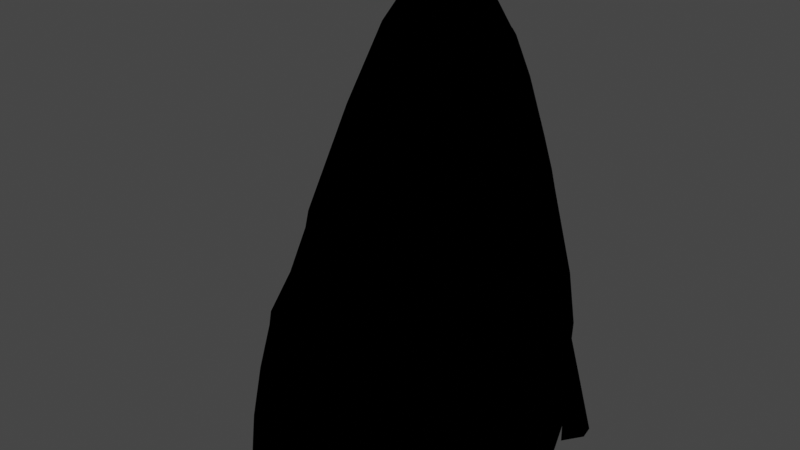 # Source: OV_forwardFuselage.blend  (saved by Blender 3.6.13; exported with 4.5.12 LTS)
import bpy
from mathutils import Matrix  # noqa: F401  (used for matrix-valued properties, if any)

bpy.ops.wm.read_factory_settings(use_empty=True)
scene = bpy.context.scene
scene.name = 'Scene'

# ---- materials (node trees are filled in below, after node groups)
mat_material_001 = bpy.data.materials.new('Material.001')
mat_material_001.surface_render_method = 'BLENDED'
mat_material_001.blend_method = 'BLEND'
mat_material_001.use_transparent_shadow = False

# ---- material node trees
mat_material_001.use_nodes = True; mat_material_001.node_tree.nodes.clear()
_N = mat_material_001.node_tree.nodes; _L = mat_material_001.node_tree.links

# ---- world
world_world = bpy.data.worlds.new('World'); scene.world = world_world
world_world.use_nodes = True; world_world.node_tree.nodes.clear()
_N = world_world.node_tree.nodes; _L = world_world.node_tree.links
n0 = _N.new('ShaderNodeOutputWorld'); n0.name = 'World Output'; n0.location = (300, 300)
n1 = _N.new('ShaderNodeBackground'); n1.name = 'Background'; n1.location = (10, 300)
n1.inputs[0].default_value = (0.05088, 0.05088, 0.05088, 1.0)
_L.new(n1.outputs[0], n0.inputs[0])
n0.is_active_output = True
world_world.color = (0.05088, 0.05088, 0.05088)
world_world.use_sun_shadow = False
world_world.sun_shadow_jitter_overblur = 0.0

# ---- meshes
me_nosecone_collider_001_circle_004_none_collider = bpy.data.meshes.new('noseCone_collider.001_Circle.004_None.collider')
me_nosecone_collider_001_circle_004_none_collider.from_pydata([(-0.3528, 1.492, 1.907), (-0.3528, 1.671, 0.8585), (-0.7852, 1.218, 1.884), (-0.3469, 1.365, 2.366), (-0.3528, 1.387, 2.319), (-0.3528, 1.606, 1.263), (-0.9471, 1.298, 1.26), (-1.054, 0.8543, 1.247), (-0.6327, 1.157, 2.305), (-1.024, 1.367, 0.8689), (-1.212, 0.8543, 0.6361), (-0.6931, 0.8543, 2.267), (-0.8623, 0.8543, 1.856), (-1.159, 0.8543, 0.863), (-0.6451, 0.8543, 2.367), (-0.6049, 1.131, 2.37), (1.583e-10, 0.2037, 2.365), (-0.5862, -0.03794, 1.527), (-0.5828, 0.5097, 2.365), (-1.026, 0.8556, 1.409), (-0.9149, 0.3116, 1.445), (-0.8021, -0.4851, 0.3396), (-0.9651, -0.5945, -0.2359), (-1.27, 0.02314, 0.1737), (1.583e-10, -0.835, -0.7503), (1.583e-10, -0.835, -2.253), (-1.528, 0.02314, -0.9183), (-1.388, 0.02314, -0.3044), (-1.428, 0.8556, -0.3044), (-1.311, -0.5945, -0.8714), (-1.608, 0.02314, -2.253), (1.583e-10, 0.02314, -2.253), (-1.605, 0.8556, -2.253), (-1.578, -0.5945, -2.253), (1.605, 0.8556, -2.253), (1.578, -0.5945, -2.253), (1.583e-10, 0.8556, 1.409), (-1.372, 0.8556, -0.021), (1.583e-10, 0.8556, -0.021), (1.583e-10, 0.8556, -0.3044), (-1.522, 0.8556, -0.9183), (1.583e-10, 0.8556, -0.9183), (1.583e-10, 0.8556, -2.253), (1.372, 0.8556, -0.021), (1.428, 0.8556, -0.3044), (1.522, 0.8556, -0.9183), (1.583e-10, 0.8556, 2.365), (-0.3365, 0.2858, 2.365), (-0.6729, 0.8556, 2.365), (0.5828, 0.5097, 2.365), (0.6729, 0.8556, 2.365), (0.3365, 0.2858, 2.365), (1.583e-10, -0.1571, 1.608), (1.583e-10, -0.6367, 0.4586), (0.9149, 0.3116, 1.445), (0.5862, -0.03794, 1.527), (1.026, 0.8556, 1.409), (0.8021, -0.4851, 0.3396), (1.27, 0.02314, 0.1737), (1.608, 0.02314, -2.253), (1.528, 0.02314, -0.9183), (0.9651, -0.5945, -0.2359), (1.388, 0.02314, -0.3044), (1.311, -0.5945, -0.8714), (0.3528, 1.606, 1.263), (0.3528, 1.387, 2.319), (0.3528, 1.492, 1.907), (0.6327, 1.157, 2.305), (0.6049, 1.131, 2.37), (0.3528, 1.671, 0.8585), (1.024, 1.367, 0.8689), (1.054, 0.8543, 1.247), (0.6931, 0.8543, 2.267), (0.7852, 1.218, 1.884), (0.9471, 1.298, 1.26), (0.8623, 0.8543, 1.856), (0.6451, 0.8543, 2.367), (1.159, 0.8543, 0.863), (1.212, 0.8543, 0.6361), (0.3469, 1.365, 2.366), (0.346, 1.689, 0.6206), (-0.9023, -1.382, -2.253), (-0.5078, -1.283, -0.7156), (-0.7296, -0.7533, -0.2359), (-0.7613, -1.306, -1.074), (-0.8482, -1.352, -1.785), (-1.373, -0.7533, -1.577), (-0.7942, -1.322, -1.318), (-1.462, -0.8246, -2.252), (-1.318, -0.5719, -0.9023), (-1.245, -0.7533, -1.164), (-1.069, -0.7533, -0.6556), (-0.9731, -0.5719, -0.2359), (1.583e-10, -0.7533, -2.252), (-1.582, -0.5719, -2.252), (1.583e-10, -1.623, -2.253), (1.582, -0.5719, -2.252), (1.583e-10, -0.5719, -0.9023), (1.583e-10, -0.5719, -0.6556), (-1.18, -0.5719, -0.6556), (1.583e-10, -0.5719, -0.2359), (1.583e-10, -0.5719, -1.577), (-1.472, -0.5719, -1.577), (1.583e-10, -0.5719, -2.252), (1.583e-10, -0.6536, 0.1228), (1.583e-10, -1.61, -1.791), (0.9023, -1.382, -2.253), (1.583e-10, -1.597, -1.33), (1.583e-10, -1.367, -0.5946), (0.5078, -1.283, -0.7156), (0.7613, -1.306, -1.074), (1.583e-10, -1.56, -1.033), (1.245, -0.7533, -1.164), (1.069, -0.7533, -0.6556), (0.8482, -1.352, -1.785), (0.7942, -1.322, -1.318), (1.318, -0.5719, -0.9023), (1.472, -0.5719, -1.577), (1.18, -0.5719, -0.6556), (0.7296, -0.7533, -0.2359), (1.583e-10, -0.835, -0.05917), (0.9731, -0.5719, -0.2359), (1.462, -0.8246, -2.252), (1.373, -0.7533, -1.577), (0.55, 1.752, -0.3159), (1.046, 1.419, 0.636), (1.583e-10, 1.79, -0.9182), (0.5127, 1.789, -1.531), (0.5127, 1.789, -2.249), (1.583e-10, 1.817, -2.249), (1.424, 0.8543, -0.3159), (0.6732, 1.769, -0.9182), (1.393, 1.442, -0.9182), (1.295, 1.445, -0.3159), (1.556, 0.8543, -1.531), (1.519, 0.8543, -0.9182), (1.295, 1.579, -1.531), (1.606, 0.8543, -2.249), (1.295, 1.651, -2.249), (-1.046, 1.419, 0.636), (-0.346, 1.689, 0.6206), (-0.55, 1.752, -0.3159), (1.583e-10, 1.718, 0.6206), (1.583e-10, 1.782, -0.3159), (1.583e-10, 1.809, -1.531), (-1.424, 0.8543, -0.3159), (-1.519, 0.8543, -0.9182), (-1.393, 1.442, -0.9182), (-1.295, 1.445, -0.3159), (-0.6732, 1.769, -0.9182), (-1.295, 1.579, -1.531), (-1.556, 0.8543, -1.531), (-1.606, 0.8543, -2.249), (-1.295, 1.651, -2.249), (-0.5127, 1.789, -1.531), (-0.5127, 1.789, -2.249), (1.34, 1.492, -1.531), (1.571, 1.308, -1.522), (1.502, 1.443, -1.522), (1.524, 1.132, -1.531), (1.453, 1.312, -1.018), (1.563, 1.077, -2.249), (1.728, 1.295, -2.24), (1.7, 1.462, -2.24), (1.298, 1.639, -2.249), (-1.298, 1.639, -2.249), (-1.524, 1.132, -1.531), (-1.34, 1.492, -1.531), (-1.571, 1.308, -1.522), (-1.453, 1.312, -1.018), (-1.563, 1.077, -2.249), (-1.728, 1.295, -2.24), (-1.502, 1.443, -1.522), (-1.7, 1.462, -2.24), (-0.3768, 1.089, 2.723), (-0.2109, 0.5069, 2.767), (-0.6001, 1.132, 2.365), (-0.6729, 0.8156, 2.365), (-0.372, 0.6571, 2.759), (-0.3456, 1.362, 2.365), (-0.4304, 0.8713, 2.74), (-0.2588, 1.025, 2.867), (-0.3036, 0.8763, 2.879), (-0.2159, 1.244, 2.706), (-0.148, 1.132, 2.859), (-0.2644, 0.7239, 2.888), (-0.1511, 0.6149, 2.89), (-0.08734, 1.039, 2.956), (-0.1538, 0.7997, 2.972), (-0.08866, 0.735, 2.975), (-0.1759, 0.8883, 2.965), (-0.1514, 0.9755, 2.959), (0.6001, 1.132, 2.365), (0.3456, 1.362, 2.365), (0.372, 0.6571, 2.759), (0.6729, 0.8156, 2.365), (1.583e-10, 1.427, 2.365), (0.4304, 0.8713, 2.74), (0.3768, 1.089, 2.723), (0.2159, 1.244, 2.706), (1.583e-10, 1.17, 2.856), (1.583e-10, 1.299, 2.699), (0.2109, 0.5069, 2.767), (0.2644, 0.7239, 2.888), (1.583e-10, 0.4526, 2.77), (0.1511, 0.6149, 2.89), (1.583e-10, 0.5749, 2.891), (1.583e-10, 0.7116, 2.975), (0.08866, 0.735, 2.975), (0.3036, 0.8763, 2.879), (0.1759, 0.8883, 2.965), (0.1514, 0.9755, 2.959), (0.2588, 1.025, 2.867), (1.583e-10, 1.063, 2.955), (0.1538, 0.7997, 2.972), (0.08734, 1.039, 2.956), (0.148, 1.132, 2.859), (1.583e-10, 0.8706, 3.0)], [], [(2, 8, 4), (0, 2, 4), (139, 9, 1), (140, 139, 1), (6, 2, 0), (5, 6, 0), (8, 15, 3), (4, 8, 3), (9, 6, 5), (1, 9, 5), (13, 7, 6), (9, 13, 6), (12, 11, 8), (2, 12, 8), (10, 13, 9), (139, 10, 9), (7, 12, 2), (6, 7, 2), (11, 14, 15), (8, 11, 15), (15, 14, 3), (16, 17, 52), (16, 47, 17), (17, 21, 52), (21, 53, 52), (20, 17, 47), (18, 20, 47), (19, 20, 18), (48, 19, 18), (23, 21, 17), (20, 23, 17), (37, 23, 20), (19, 37, 20), (22, 120, 53), (21, 22, 53), (27, 22, 21), (23, 27, 21), (28, 27, 23), (37, 28, 23), (33, 25, 24), (29, 33, 24), (30, 33, 29), (26, 30, 29), (32, 30, 26), (40, 32, 26), (40, 26, 27), (28, 40, 27), (26, 29, 22), (27, 26, 22), (29, 24, 120), (22, 29, 120), (42, 31, 30), (32, 42, 30), (31, 25, 30), (25, 33, 30), (31, 42, 59), (25, 31, 59), (42, 34, 59), (35, 25, 59), (46, 36, 19), (48, 46, 19), (19, 36, 37), (36, 38, 37), (37, 38, 28), (38, 39, 28), (28, 39, 40), (39, 41, 40), (41, 42, 40), (42, 32, 40), (36, 46, 56), (46, 50, 56), (36, 56, 43), (38, 36, 43), (38, 43, 44), (39, 38, 44), (39, 44, 45), (41, 39, 45), (42, 41, 45), (34, 42, 45), (47, 16, 46), (46, 18, 47), (46, 48, 18), (46, 16, 51), (51, 49, 46), (49, 50, 46), (55, 51, 16), (52, 55, 16), (57, 55, 52), (53, 57, 52), (54, 49, 51), (55, 54, 51), (56, 50, 49), (54, 56, 49), (58, 54, 55), (57, 58, 55), (43, 56, 54), (58, 43, 54), (61, 57, 53), (120, 61, 53), (62, 58, 57), (61, 62, 57), (44, 43, 58), (62, 44, 58), (35, 63, 24), (25, 35, 24), (59, 60, 63), (35, 59, 63), (34, 45, 60), (59, 34, 60), (45, 44, 62), (60, 45, 62), (60, 62, 61), (63, 60, 61), (63, 61, 120), (24, 63, 120), (73, 66, 65), (67, 73, 65), (125, 80, 69), (70, 125, 69), (74, 64, 66), (73, 74, 66), (67, 65, 79), (68, 67, 79), (70, 69, 64), (74, 70, 64), (77, 70, 74), (71, 77, 74), (75, 73, 67), (72, 75, 67), (78, 125, 70), (77, 78, 70), (71, 74, 73), (75, 71, 73), (72, 67, 68), (76, 72, 68), (76, 68, 79), (105, 81, 95), (105, 85, 81), (85, 105, 107), (87, 85, 107), (82, 108, 120), (83, 82, 120), (84, 111, 108), (82, 84, 108), (83, 91, 84), (82, 83, 84), (87, 107, 111), (84, 87, 111), (84, 91, 90), (87, 84, 90), (90, 86, 85), (87, 90, 85), (85, 86, 81), (86, 88, 81), (89, 102, 86), (90, 89, 86), (99, 89, 90), (91, 99, 90), (104, 92, 83), (120, 104, 83), (92, 99, 91), (83, 92, 91), (103, 93, 88), (94, 103, 88), (88, 93, 81), (93, 95, 81), (93, 103, 122), (103, 96, 122), (93, 122, 106), (95, 93, 106), (98, 97, 89), (99, 98, 89), (100, 98, 99), (92, 100, 99), (97, 101, 89), (101, 102, 89), (101, 103, 102), (103, 94, 102), (97, 98, 116), (101, 97, 116), (98, 118, 116), (98, 100, 118), (100, 121, 118), (103, 101, 117), (117, 101, 116), (96, 103, 117), (104, 100, 92), (100, 104, 121), (102, 94, 88), (86, 102, 88), (106, 114, 105), (95, 106, 105), (105, 114, 107), (114, 115, 107), (109, 119, 120), (108, 109, 120), (110, 109, 108), (111, 110, 108), (119, 109, 110), (113, 119, 110), (115, 110, 111), (107, 115, 111), (110, 115, 112), (113, 110, 112), (112, 115, 114), (123, 112, 114), (123, 114, 106), (122, 123, 106), (116, 112, 123), (117, 116, 123), (118, 113, 112), (116, 118, 112), (104, 120, 119), (121, 104, 119), (121, 119, 113), (118, 121, 113), (117, 123, 122), (96, 117, 122), (125, 130, 133), (125, 78, 130), (133, 124, 80), (125, 133, 80), (143, 142, 80), (124, 143, 80), (131, 126, 143), (124, 131, 143), (131, 127, 126), (127, 144, 126), (127, 128, 144), (128, 129, 144), (135, 132, 133), (130, 135, 133), (132, 131, 124), (133, 132, 124), (134, 136, 132), (135, 134, 132), (136, 127, 131), (132, 136, 131), (137, 138, 136), (134, 137, 136), (138, 128, 127), (136, 138, 127), (145, 10, 139), (148, 145, 139), (148, 139, 140), (141, 148, 140), (143, 141, 140), (142, 143, 140), (149, 141, 143), (126, 149, 143), (154, 149, 126), (144, 154, 126), (155, 154, 144), (129, 155, 144), (146, 145, 148), (147, 146, 148), (147, 148, 141), (149, 147, 141), (151, 146, 147), (150, 151, 147), (150, 147, 149), (154, 150, 149), (152, 151, 150), (153, 152, 150), (153, 150, 154), (155, 153, 154), (156, 161, 159), (156, 164, 161), (160, 156, 159), (162, 163, 158), (157, 162, 158), (158, 160, 157), (162, 157, 159), (161, 162, 159), (159, 157, 160), (160, 158, 156), (158, 163, 164), (156, 158, 164), (163, 162, 161), (164, 163, 161), (170, 165, 167), (166, 170, 167), (167, 169, 166), (171, 168, 172), (173, 171, 172), (169, 172, 168), (171, 170, 166), (168, 171, 166), (168, 166, 169), (172, 169, 167), (172, 167, 165), (173, 172, 165), (173, 165, 170), (171, 173, 170), (47, 178, 18), (47, 175, 178), (183, 179, 176), (174, 183, 176), (175, 47, 16), (204, 175, 16), (174, 176, 177), (180, 174, 177), (180, 177, 18), (178, 180, 18), (201, 196, 179), (183, 201, 179), (181, 174, 180), (182, 181, 180), (182, 180, 178), (185, 182, 178), (200, 201, 183), (184, 200, 183), (185, 178, 175), (186, 185, 175), (184, 183, 174), (181, 184, 174), (186, 175, 204), (206, 186, 204), (189, 186, 206), (207, 189, 206), (191, 181, 182), (190, 191, 182), (190, 182, 185), (188, 190, 185), (213, 200, 184), (187, 213, 184), (188, 185, 186), (189, 188, 186), (187, 184, 181), (191, 187, 181), (217, 189, 207), (217, 191, 190), (217, 190, 188), (217, 213, 187), (217, 188, 189), (217, 187, 191), (194, 202, 51), (49, 194, 51), (199, 198, 192), (193, 199, 192), (202, 204, 16), (51, 202, 16), (198, 197, 195), (192, 198, 195), (197, 194, 49), (195, 197, 49), (201, 199, 193), (196, 201, 193), (212, 209, 197), (198, 212, 197), (209, 203, 194), (197, 209, 194), (200, 216, 199), (201, 200, 199), (203, 205, 202), (194, 203, 202), (216, 212, 198), (199, 216, 198), (205, 206, 204), (202, 205, 204), (208, 207, 206), (205, 208, 206), (211, 210, 209), (212, 211, 209), (210, 214, 203), (209, 210, 203), (213, 215, 216), (200, 213, 216), (214, 208, 205), (203, 214, 205), (215, 211, 212), (216, 215, 212), (208, 217, 207), (211, 217, 210), (210, 217, 214), (213, 217, 215), (214, 217, 208), (215, 217, 211), (0, 4, 65), (4, 3, 179), (3, 196, 179), (65, 66, 0), (66, 64, 5), (64, 69, 5), (69, 80, 142), (5, 69, 1), (142, 140, 1), (142, 1, 69), (5, 0, 66), (196, 79, 65), (65, 4, 196), (196, 4, 3)])
_uv = me_nosecone_collider_001_circle_004_none_collider.uv_layers.new(name='UVMap')
_uv.uv.foreach_set('vector', [0.0, 0.0, 0.0, 0.0, 0.0, 0.0, 0.0, 0.0, 0.0, 0.0, 0.0, 0.0, 0.0, 0.0, 0.0, 0.0, 0.0, 0.0, 0.0, 0.0, 0.0, 0.0, 0.0, 0.0, 0.0, 0.0, 0.0, 0.0, 0.0, 0.0, 0.0, 0.0, 0.0, 0.0, 0.0, 0.0, 0.0, 0.0, 0.0, 0.0, 0.0, 0.0, 0.0, 0.0, 0.0, 0.0, 0.0, 0.0, 0.0, 0.0, 0.0, 0.0, 0.0, 0.0, 0.0, 0.0, 0.0, 0.0, 0.0, 0.0, 0.0, 0.0, 0.0, 0.0, 0.0, 0.0, 0.0, 0.0, 0.0, 0.0, 0.0, 0.0, 0.0, 0.0, 0.0, 0.0, 0.0, 0.0, 0.0, 0.0, 0.0, 0.0, 0.0, 0.0, 0.0, 0.0, 0.0, 0.0, 0.0, 0.0, 0.0, 0.0, 0.0, 0.0, 0.0, 0.0, 0.0, 0.0, 0.0, 0.0, 0.0, 0.0, 0.0, 0.0, 0.0, 0.0, 0.0, 0.0, 0.0, 0.0, 0.0, 0.0, 0.0, 0.0, 0.0, 0.0, 0.0, 0.0, 0.0, 0.0, 0.0, 0.0, 0.0, 0.0, 0.0, 0.0, 0.0, 0.0, 0.0, 0.0, 0.0, 0.0, 0.0, 0.0, 0.0, 0.0, 0.0, 0.0, 0.0, 0.0, 0.0, 0.0, 0.0, 0.0, 0.0, 0.0, 0.0, 0.0, 0.0, 0.0, 0.0, 0.0, 0.0, 0.0, 0.0, 0.0, 0.0, 0.0, 0.0, 0.0, 0.0, 0.0, 0.0, 0.0, 0.0, 0.0, 0.0, 0.0, 0.0, 0.0, 0.0, 0.0, 0.0, 0.0, 0.0, 0.0, 0.0, 0.0, 0.0, 0.0, 0.0, 0.0, 0.0, 0.0, 0.0, 0.0, 0.0, 0.0, 0.0, 0.0, 0.0, 0.0, 0.0, 0.0, 0.0, 0.0, 0.0, 0.0, 0.0, 0.0, 0.0, 0.0, 0.0, 0.0, 0.0, 0.0, 0.0, 0.0, 0.0, 0.0, 0.0, 0.0, 0.0, 0.0, 0.0, 0.0, 0.0, 0.0, 0.0, 0.0, 0.0, 0.0, 0.0, 0.0, 0.0, 0.0, 0.0, 0.0, 0.0, 0.0, 0.0, 0.0, 0.0, 0.0, 0.0, 0.0, 0.0, 0.0, 0.0, 0.0, 0.0, 0.0, 0.0, 0.0, 0.0, 0.0, 0.0, 0.0, 0.0, 0.0, 0.0, 0.0, 0.0, 0.0, 0.0, 0.0, 0.0, 0.0, 0.0, 0.0, 0.0, 0.0, 0.0, 0.0, 0.0, 0.0, 0.0, 0.0, 0.0, 0.0, 0.0, 0.0, 0.0, 0.0, 0.0, 0.0, 0.0, 0.0, 0.0, 0.0, 0.0, 0.0, 0.0, 0.0, 0.0, 0.0, 0.0, 0.0, 0.0, 0.0, 0.0, 0.0, 0.0, 0.0, 0.0, 0.0, 0.0, 0.0, 0.0, 0.0, 0.0, 0.0, 0.0, 0.0, 0.0, 0.0, 0.0, 0.0, 0.0, 0.0, 0.0, 0.0, 0.0, 0.0, 0.0, 0.0, 0.0, 0.0, 0.0, 0.0, 0.0, 0.0, 0.0, 0.0, 0.0, 0.0, 0.0, 0.0, 0.0, 0.0, 0.0, 0.0, 0.0, 0.0, 0.0, 0.0, 0.0, 0.0, 0.0, 0.0, 0.0, 0.0, 0.0, 0.0, 0.0, 0.0, 0.0, 0.0, 0.0, 0.0, 0.0, 0.0, 0.0, 0.0, 0.0, 0.0, 0.0, 0.0, 0.0, 0.0, 0.0, 0.0, 0.0, 0.0, 0.0, 0.0, 0.0, 0.0, 0.0, 0.0, 0.0, 0.0, 0.0, 0.0, 0.0, 0.0, 0.0, 0.0, 0.0, 0.0, 0.0, 0.0, 0.0, 0.0, 0.0, 0.0, 0.0, 0.0, 0.0, 0.0, 0.0, 0.0, 0.0, 0.0, 0.0, 0.0, 0.0, 0.0, 0.0, 0.0, 0.0, 0.0, 0.0, 0.0, 0.0, 0.0, 0.0, 0.0, 0.0, 0.0, 0.0, 0.0, 0.0, 0.0, 0.0, 0.0, 0.0, 0.0, 0.0, 0.0, 0.0, 0.0, 0.0, 0.0, 0.0, 0.0, 0.0, 0.0, 0.0, 0.0, 0.0, 0.0, 0.0, 0.0, 0.0, 0.0, 0.0, 0.0, 0.0, 0.0, 0.0, 0.0, 0.0, 0.0, 0.0, 0.0, 0.0, 0.0, 0.0, 0.0, 0.0, 0.0, 0.0, 0.0, 0.0, 0.0, 0.0, 0.0, 0.0, 0.0, 0.0, 0.0, 0.0, 0.0, 0.0, 0.0, 0.0, 0.0, 0.0, 0.0, 0.0, 0.0, 0.0, 0.0, 0.0, 0.0, 0.0, 0.0, 0.0, 0.0, 0.0, 0.0, 0.0, 0.0, 0.0, 0.0, 0.0, 0.0, 0.0, 0.0, 0.0, 0.0, 0.0, 0.0, 0.0, 0.0, 0.0, 0.0, 0.0, 0.0, 0.0, 0.0, 0.0, 0.0, 0.0, 0.0, 0.0, 0.0, 0.0, 0.0, 0.0, 0.0, 0.0, 0.0, 0.0, 0.0, 0.0, 0.0, 0.0, 0.0, 0.0, 0.0, 0.0, 0.0, 0.0, 0.0, 0.0, 0.0, 0.0, 0.0, 0.0, 0.0, 0.0, 0.0, 0.0, 0.0, 0.0, 0.0, 0.0, 0.0, 0.0, 0.0, 0.0, 0.0, 0.0, 0.0, 0.0, 0.0, 0.0, 0.0, 0.0, 0.0, 0.0, 0.0, 0.0, 0.0, 0.0, 0.0, 0.0, 0.0, 0.0, 0.0, 0.0, 0.0, 0.0, 0.0, 0.0, 0.0, 0.0, 0.0, 0.0, 0.0, 0.0, 0.0, 0.0, 0.0, 0.0, 0.0, 0.0, 0.0, 0.0, 0.0, 0.0, 0.0, 0.0, 0.0, 0.0, 0.0, 0.0, 0.0, 0.0, 0.0, 0.0, 0.0, 0.0, 0.0, 0.0, 0.0, 0.0, 0.0, 0.0, 0.0, 0.0, 0.0, 0.0, 0.0, 0.0, 0.0, 0.0, 0.0, 0.0, 0.0, 0.0, 0.0, 0.0, 0.0, 0.0, 0.0, 0.0, 0.0, 0.0, 0.0, 0.0, 0.0, 0.0, 0.0, 0.0, 0.0, 0.0, 0.0, 0.0, 0.0, 0.0, 0.0, 0.0, 0.0, 0.0, 0.0, 0.0, 0.0, 0.0, 0.0, 0.0, 0.0, 0.0, 0.0, 0.0, 0.0, 0.0, 0.0, 0.0, 0.0, 0.0, 0.0, 0.0, 0.0, 0.0, 0.0, 0.0, 0.0, 0.0, 0.0, 0.0, 0.0, 0.0, 0.0, 0.0, 0.0, 0.0, 0.0, 0.0, 0.0, 0.0, 0.0, 0.0, 0.0, 0.0, 0.0, 0.0, 0.0, 0.0, 0.0, 0.0, 0.0, 0.0, 0.0, 0.0, 0.0, 0.0, 0.0, 0.0, 0.0, 0.0, 0.0, 0.0, 0.0, 0.0, 0.0, 0.0, 0.0, 0.0, 0.0, 0.0, 0.0, 0.0, 0.0, 0.0, 0.0, 0.0, 0.0, 0.0, 0.0, 0.0, 0.0, 0.0, 0.0, 0.0, 0.0, 0.0, 0.0, 0.0, 0.0, 0.0, 0.0, 0.0, 0.0, 0.0, 0.0, 0.0, 0.0, 0.0, 0.0, 0.0, 0.0, 0.0, 0.0, 0.0, 0.0, 0.0, 0.0, 0.0, 0.0, 0.0, 0.0, 0.0, 0.0, 0.0, 0.0, 0.0, 0.0, 0.0, 0.0, 0.0, 0.0, 0.0, 0.0, 0.0, 0.0, 0.0, 0.0, 0.0, 0.0, 0.0, 0.0, 0.0, 0.0, 0.0, 0.0, 0.0, 0.0, 0.0, 0.0, 0.0, 0.0, 0.0, 0.0, 0.0, 0.0, 0.0, 0.0, 0.0, 0.0, 0.0, 0.0, 0.0, 0.0, 0.0, 0.0, 0.0, 0.0, 0.0, 0.0, 0.0, 0.0, 0.0, 0.0, 0.0, 0.0, 0.0, 0.0, 0.0, 0.0, 0.0, 0.0, 0.0, 0.0, 0.0, 0.0, 0.0, 0.0, 0.0, 0.0, 0.0, 0.0, 0.0, 0.0, 0.0, 0.0, 0.0, 0.0, 0.0, 0.0, 0.0, 0.0, 0.0, 0.0, 0.0, 0.0, 0.0, 0.0, 0.0, 0.0, 0.0, 0.0, 0.0, 0.0, 0.0, 0.0, 0.0, 0.0, 0.0, 0.0, 0.0, 0.0, 0.0, 0.0, 0.0, 0.0, 0.0, 0.0, 0.0, 0.0, 0.0, 0.0, 0.0, 0.0, 0.0, 0.0, 0.0, 0.0, 0.0, 0.0, 0.0, 0.0, 0.0, 0.0, 0.0, 0.0, 0.0, 0.0, 0.0, 0.0, 0.0, 0.0, 0.0, 0.0, 0.0, 0.0, 0.0, 0.0, 0.0, 0.0, 0.0, 0.0, 0.0, 0.0, 0.0, 0.0, 0.0, 0.0, 0.0, 0.0, 0.0, 0.0, 0.0, 0.0, 0.0, 0.0, 0.0, 0.0, 0.0, 0.0, 0.0, 0.0, 0.0, 0.0, 0.0, 0.0, 0.0, 0.0, 0.0, 0.0, 0.0, 0.0, 0.0, 0.0, 0.0, 0.0, 0.0, 0.0, 0.0, 0.0, 0.0, 0.0, 0.0, 0.0, 0.0, 0.0, 0.0, 0.0, 0.0, 0.0, 0.0, 0.0, 0.0, 0.0, 0.0, 0.0, 0.0, 0.0, 0.0, 0.0, 0.0, 0.0, 0.0, 0.0, 0.0, 0.0, 0.0, 0.0, 0.0, 0.0, 0.0, 0.0, 0.0, 0.0, 0.0, 0.0, 0.0, 0.0, 0.0, 0.0, 0.0, 0.0, 0.0, 0.0, 0.0, 0.0, 0.0, 0.0, 0.0, 0.0, 0.0, 0.0, 0.0, 0.0, 0.0, 0.0, 0.0, 0.0, 0.0, 0.0, 0.0, 0.0, 0.0, 0.0, 0.0, 0.0, 0.0, 0.0, 0.0, 0.0, 0.0, 0.0, 0.0, 0.0, 0.0, 0.0, 0.0, 0.0, 0.0, 0.0, 0.0, 0.0, 0.0, 0.0, 0.0, 0.0, 0.0, 0.0, 0.0, 0.0, 0.0, 0.0, 0.0, 0.0, 0.0, 0.0, 0.0, 0.0, 0.0, 0.0, 0.0, 0.0, 0.0, 0.0, 0.0, 0.0, 0.0, 0.0, 0.0, 0.0, 0.0, 0.0, 0.0, 0.0, 0.0, 0.0, 0.0, 0.0, 0.0, 0.0, 0.0, 0.0, 0.0, 0.0, 0.0, 0.0, 0.0, 0.0, 0.0, 0.0, 0.0, 0.0, 0.0, 0.0, 0.0, 0.0, 0.0, 0.0, 0.0, 0.0, 0.0, 0.0, 0.0, 0.0, 0.0, 0.0, 0.0, 0.0, 0.0, 0.0, 0.0, 0.0, 0.0, 0.0, 0.0, 0.0, 0.0, 0.0, 0.0, 0.0, 0.0, 0.0, 0.0, 0.0, 0.0, 0.0, 0.0, 0.0, 0.0, 0.0, 0.0, 0.0, 0.0, 0.0, 0.0, 0.0, 0.0, 0.0, 0.0, 0.0, 0.0, 0.0, 0.0, 0.0, 0.0, 0.0, 0.0, 0.0, 0.0, 0.0, 0.0, 0.0, 0.0, 0.0, 0.0, 0.0, 0.0, 0.0, 0.0, 0.0, 0.0, 0.0, 0.0, 0.0, 0.0, 0.0, 0.0, 0.0, 0.0, 0.0, 0.0, 0.0, 0.0, 0.0, 0.0, 0.0, 0.0, 0.0, 0.0, 0.0, 0.0, 0.0, 0.0, 0.0, 0.0, 0.0, 0.0, 0.0, 0.0, 0.0, 0.0, 0.0, 0.0, 0.0, 0.0, 0.0, 0.0, 0.0, 0.0, 0.0, 0.0, 0.0, 0.0, 0.0, 0.0, 0.0, 0.0, 0.0, 0.0, 0.0, 0.0, 0.0, 0.0, 0.0, 0.0, 0.0, 0.0, 0.0, 0.0, 0.0, 0.0, 0.0, 0.0, 0.0, 0.0, 0.0, 0.0, 0.0, 0.0, 0.0, 0.0, 0.0, 0.0, 0.0, 0.0, 0.0, 0.0, 0.0, 0.0, 0.0, 0.0, 0.0, 0.0, 0.0, 0.0, 0.0, 0.0, 0.0, 0.0, 0.0, 0.0, 0.0, 0.0, 0.0, 0.0, 0.0, 0.0, 0.0, 0.0, 0.0, 0.0, 0.0, 0.0, 0.0, 0.0, 0.0, 0.0, 0.0, 0.0, 0.0, 0.0, 0.0, 0.0, 0.0, 0.0, 0.0, 0.0, 0.0, 0.0, 0.0, 0.0, 0.0, 0.0, 0.0, 0.0, 0.0, 0.0, 0.0, 0.0, 0.0, 0.0, 0.0, 0.0, 0.0, 0.0, 0.0, 0.0, 0.0, 0.0, 0.0, 0.0, 0.0, 0.0, 0.0, 0.0, 0.0, 0.0, 0.0, 0.0, 0.0, 0.0, 0.0, 0.0, 0.0, 0.0, 0.0, 0.0, 0.0, 0.0, 0.0, 0.0, 0.0, 0.0, 0.0, 0.0, 0.0, 0.0, 0.0, 0.0, 0.0, 0.0, 0.0, 0.0, 0.0, 0.0, 0.0, 0.0, 0.0, 0.0, 0.0, 0.0, 0.0, 0.0, 0.0, 0.0, 0.0, 0.0, 0.0, 0.0, 0.0, 0.0, 0.0, 0.0, 0.0, 0.0, 0.0, 0.0, 0.0, 0.0, 0.0, 0.0, 0.0, 0.0, 0.0, 0.0, 0.0, 0.0, 0.0, 0.0, 0.0, 0.0, 0.0, 0.0, 0.0, 0.0, 0.0, 0.0, 0.0, 0.0, 0.0, 0.0, 0.0, 0.0, 0.0, 0.0, 0.0, 0.0, 0.0, 0.0, 0.0, 0.0, 0.0, 0.0, 0.0, 0.0, 0.0, 0.0, 0.0, 0.0, 0.0, 0.0, 0.0, 0.0, 0.0, 0.0, 0.0, 0.0, 0.0, 0.0, 0.0, 0.0, 0.0, 0.0, 0.0, 0.0, 0.0, 0.0, 0.0, 0.0, 0.0, 0.0, 0.0, 0.0, 0.0, 0.0, 0.0, 0.0, 0.0, 0.0, 0.0, 0.0, 0.0, 0.0, 0.0, 0.0, 0.0, 0.0, 0.0, 0.0, 0.0, 0.0, 0.0, 0.0, 0.0, 0.0, 0.0, 0.0, 0.0, 0.0, 0.0, 0.0, 0.0, 0.0, 0.0, 0.0, 0.0, 0.0, 0.0, 0.0, 0.0, 0.0, 0.0, 0.0, 0.0, 0.0, 0.0, 0.0, 0.0, 0.0, 0.0, 0.0, 0.0, 0.0, 0.0, 0.0, 0.0, 0.0, 0.0, 0.0, 0.0, 0.0, 0.0, 0.0, 0.0, 0.0, 0.0, 0.0, 0.0, 0.0, 0.0, 0.0, 0.0, 0.0, 0.0, 0.0, 0.0, 0.0, 0.0, 0.0, 0.0, 0.0, 0.0, 0.0, 0.0, 0.0, 0.0, 0.0, 0.0, 0.0, 0.0, 0.0, 0.0, 0.0, 0.0, 0.0, 0.0, 0.0, 0.0, 0.0, 0.0, 0.0, 0.0, 0.0, 0.0, 0.0, 0.0, 0.0, 0.0, 0.0, 0.0, 0.0, 0.0, 0.0, 0.0, 0.0, 0.0, 0.0, 0.0, 0.0, 0.0, 0.0, 0.0, 0.0, 0.0, 0.0, 0.0, 0.0, 0.0, 0.0, 0.0, 0.0, 0.0, 0.0, 0.0, 0.0, 0.0, 0.0, 0.0, 0.0, 0.0, 0.0, 0.0, 0.0, 0.0, 0.0, 0.0, 0.0, 0.0, 0.0, 0.0, 0.0, 0.0, 0.0, 0.0, 0.0, 0.0, 0.0, 0.0, 0.0, 0.0, 0.0, 0.0, 0.0, 0.0, 0.0, 0.0, 0.0, 0.0, 0.0, 0.0, 0.0, 0.0, 0.0, 0.0, 0.0, 0.0, 0.0, 0.0, 0.0, 0.0, 0.0, 0.0, 0.0, 0.0, 0.0, 0.0, 0.0, 0.0, 0.0, 0.0, 0.0, 0.0, 0.0, 0.0, 0.0, 0.0, 0.0, 0.0, 0.0, 0.0, 0.0, 0.0, 0.0, 0.0, 0.0, 0.0, 0.0, 0.0, 0.0, 0.0, 0.0, 0.0, 0.0, 0.0, 0.0, 0.0, 0.0, 0.0, 0.0, 0.0, 0.0, 0.0, 0.0, 0.0, 0.0, 0.0, 0.0, 0.0, 0.0, 0.0, 0.0, 0.0, 0.0, 0.0, 0.0, 0.0, 0.0, 0.0, 0.0, 0.0, 0.0, 0.0, 0.0, 0.0, 0.0, 0.0, 0.0, 0.0, 0.0, 0.0, 0.0, 0.0, 0.0, 0.0, 0.0, 0.0, 0.0, 0.0, 0.0, 0.0, 0.0, 0.0, 0.0, 0.0, 0.0, 0.0, 0.0, 0.0, 0.0, 0.0, 0.0, 0.0, 0.0, 0.0, 0.0, 0.0, 0.0, 0.0, 0.0, 0.0, 0.0, 0.0, 0.0, 0.0, 0.0, 0.0, 0.0, 0.0, 0.0, 0.0, 0.0, 0.0, 0.0, 0.0, 0.0, 0.0, 0.0, 0.0, 0.0, 0.0, 0.0, 0.0, 0.0, 0.0, 0.0, 0.0, 0.0, 0.0, 0.0, 0.0, 0.0, 0.0, 0.0, 0.0, 0.0, 0.0, 0.0, 0.0, 0.0, 0.0, 0.0, 0.0, 0.0, 0.0, 0.0, 0.0, 0.0, 0.0, 0.0, 0.0, 0.0, 0.0, 0.0, 0.0, 0.0, 0.0, 0.0, 0.0, 0.0, 0.0, 0.0, 0.0, 0.0, 0.0, 0.0, 0.0, 0.0, 0.0, 0.0, 0.0, 0.0, 0.0, 0.0, 0.0, 0.0, 0.0, 0.0, 0.0, 0.0, 0.0, 0.0, 0.0, 0.0, 0.0, 0.0, 0.0, 0.0, 0.0, 0.0, 0.0, 0.0, 0.0, 0.0, 0.0, 0.0, 0.0, 0.0, 0.0, 0.0, 0.0, 0.0, 0.0, 0.0, 0.0, 0.0, 0.0, 0.0, 0.0, 0.0, 0.0, 0.0, 0.0, 0.0, 0.0, 0.0, 0.0, 0.0, 0.0, 0.0, 0.0, 0.0, 0.0, 0.0, 0.0, 0.0, 0.0, 0.0, 0.0, 0.0, 0.0, 0.0, 0.0, 0.0, 0.0, 0.0, 0.0, 0.0, 0.0, 0.0, 0.0, 0.0, 0.0, 0.0, 0.0, 0.0, 0.0, 0.0, 0.0, 0.0, 0.0, 0.0, 0.0, 0.0, 0.0, 0.0, 0.0, 0.0, 0.0, 0.0, 0.0, 0.0, 0.0, 0.0, 0.0, 0.0, 0.0, 0.0, 0.0, 0.0, 0.0, 0.0, 0.0, 0.0, 0.0, 0.0, 0.0, 0.0, 0.0, 0.0, 0.0, 0.0, 0.0, 0.0, 0.0, 0.0, 0.0, 0.0, 0.0, 0.0, 0.0, 0.0, 0.0, 0.0, 0.0, 0.0, 0.0, 0.0, 0.0, 0.0, 0.0, 0.0, 0.0, 0.0, 0.0, 0.0, 0.0, 0.0, 0.0, 0.0, 0.0, 0.0, 0.0, 0.0, 0.0, 0.0, 0.0, 0.0, 0.0, 0.0, 0.0, 0.0, 0.0, 0.0, 0.0, 0.0, 0.0, 0.0, 0.0, 0.0, 0.0, 0.0, 0.0, 0.0, 0.0, 0.0, 0.0, 0.0, 0.0, 0.0, 0.0, 0.0, 0.0, 0.0, 0.0, 0.0, 0.0, 0.0, 0.0, 0.0, 0.0, 0.0, 0.0, 0.0, 0.0, 0.0, 0.0, 0.0, 0.0, 0.0, 0.0, 0.0, 0.0, 0.0, 0.0, 0.0, 0.0, 0.0, 0.0, 0.0, 0.0, 0.0, 0.0, 0.0, 0.0, 0.0, 0.0, 0.0, 0.0, 0.0, 0.0, 0.0, 0.0, 0.0, 0.0, 0.0, 0.0, 0.0, 0.0, 0.0, 0.0, 0.0, 0.0, 0.0, 0.0, 0.0, 0.0, 0.0, 0.0, 0.0, 0.0, 0.0, 0.0, 0.0, 0.0, 0.0, 0.0, 0.0, 0.0, 0.0, 0.0, 0.0, 0.0, 0.0, 0.0, 0.0, 0.0, 0.0, 0.0, 0.0, 0.0, 0.0, 0.0, 0.0, 0.0, 0.0, 0.0, 0.0, 0.0, 0.0, 0.0, 0.0, 0.0, 0.0, 0.0, 0.0, 0.0, 0.0, 0.0, 0.0, 0.0, 0.0, 0.0, 0.0, 0.0, 0.0, 0.0, 0.0, 0.0, 0.0, 0.0, 0.0, 0.0, 0.0, 0.0, 0.0, 0.0, 0.0, 0.0, 0.0, 0.0, 0.0, 0.0, 0.0, 0.0, 0.0, 0.0, 0.0, 0.0, 0.0, 0.0, 0.0, 0.0, 0.0, 0.0, 0.0, 0.0, 0.0, 0.0, 0.0, 0.0, 0.0, 0.0, 0.0, 0.0, 0.0, 0.0, 0.0, 0.0, 0.0, 0.0, 0.0, 0.0, 0.0, 0.0, 0.0, 0.0, 0.0, 0.0, 0.0, 0.0, 0.0, 0.0, 0.0, 0.0, 0.0, 0.0, 0.0, 0.0, 0.0, 0.0, 0.0, 0.0, 0.0, 0.0, 0.0, 0.0, 0.0, 0.0, 0.0, 0.0, 0.0, 0.0, 0.0, 0.0, 0.0, 0.0, 0.0, 0.0, 0.0, 0.0, 0.0, 0.0, 0.0, 0.0, 0.0, 0.0, 0.0, 0.0, 0.0, 0.0, 0.0, 0.0, 0.0, 0.0, 0.0, 0.0, 0.0, 0.0, 0.0, 0.0, 0.0, 0.0, 0.0, 0.0, 0.0, 0.0, 0.0, 0.0, 0.0, 0.0, 0.0, 0.0, 0.0, 0.0, 0.0, 0.0, 0.0, 0.0, 0.0, 0.0, 0.0, 0.0, 0.0, 0.0, 0.0, 0.0, 0.0, 0.0, 0.0, 0.0, 0.0, 0.0, 0.0, 0.0, 0.0, 0.0, 0.0, 0.0, 0.0, 0.0, 0.0, 0.0, 0.0, 0.0, 0.0, 0.0, 0.0, 0.0, 0.0, 0.0, 0.0, 0.0, 0.0, 0.0, 0.0, 0.0, 0.0, 0.0, 0.0, 0.0, 0.0, 0.0, 0.0, 0.0, 0.0, 0.0, 0.0, 0.0, 0.0, 0.0, 0.0, 0.0, 0.0, 0.0, 0.0, 0.0, 0.0, 0.0, 0.0, 0.0, 0.0, 0.0, 0.0, 0.0, 0.0, 0.0, 0.0, 0.0, 0.0, 0.0, 0.0, 0.0, 0.0, 0.0, 0.0, 0.0, 0.0, 0.0, 0.0, 0.0, 0.0, 0.0, 0.0, 0.0, 0.0, 0.0, 0.0, 0.0, 0.0, 0.0, 0.0, 0.0, 0.0, 0.0, 0.0, 0.0, 0.0, 0.0, 0.0, 0.0, 0.0, 0.0, 0.0, 0.0, 0.0, 0.0, 0.0, 0.0, 0.0, 0.0, 0.0, 0.0, 0.0, 0.0, 0.0, 0.0, 0.0, 0.0, 0.0, 0.0, 0.0, 0.0, 0.0, 0.0, 0.0, 0.0, 0.0, 0.0, 0.0, 0.0, 0.0, 0.0, 0.0, 0.0, 0.0, 0.0, 0.0, 0.0, 0.0, 0.0, 0.0, 0.0, 0.0, 0.0, 0.0, 0.0, 0.0, 0.0, 0.0, 0.0, 0.0, 0.0, 0.0, 0.0, 0.0, 0.0, 0.0, 0.0, 0.0, 0.0, 0.0, 0.0, 0.0, 0.0, 0.0, 0.0, 0.0, 0.0, 0.0, 0.0, 0.0, 0.0, 0.0, 0.0, 0.0, 0.0, 0.0, 0.0, 0.0, 0.0, 0.0, 0.0, 0.0, 0.0, 0.0, 0.0, 0.0, 0.0, 0.0, 0.0, 0.0, 0.0, 0.0, 0.0, 0.0, 0.0, 0.0, 0.0, 0.0, 0.0, 0.0, 0.0, 0.0, 0.0, 0.0, 0.0, 0.0, 0.0, 0.0, 0.0, 0.0, 0.0, 0.0, 0.0, 0.0, 0.0, 0.0, 0.0, 0.0, 0.0])
_uv.active_render = True
_uv = me_nosecone_collider_001_circle_004_none_collider.uv_layers.new(name='UVMap2')
_uv.uv.foreach_set('vector', [0.1937, 0.188, 0.04289, 0.1949, 0.02115, 0.3162, 0.1609, 0.3583, 0.1937, 0.188, 0.02115, 0.3162, 0.631, 0.2059, 0.55, 0.1938, 0.5148, 0.442, 0.5943, 0.4596, 0.631, 0.2059, 0.5148, 0.442, 0.4128, 0.1859, 0.1937, 0.188, 0.1609, 0.3583, 0.378, 0.4108, 0.4128, 0.1859, 0.1609, 0.3583, 0.04289, 0.1949, 0.01758, 0.1922, 0.003906, 0.3103, 0.02115, 0.3162, 0.04289, 0.1949, 0.003906, 0.3103, 0.55, 0.1938, 0.4128, 0.1859, 0.378, 0.4108, 0.5148, 0.442, 0.55, 0.1938, 0.378, 0.4108, 0.5423, 0.01268, 0.4064, 0.02963, 0.4128, 0.1859, 0.55, 0.1938, 0.5423, 0.01268, 0.4128, 0.1859, 0.1899, 0.06156, 0.04066, 0.09038, 0.04289, 0.1949, 0.1937, 0.188, 0.1899, 0.06156, 0.04289, 0.1949, 0.6221, 0.003906, 0.5423, 0.01268, 0.55, 0.1938, 0.631, 0.2059, 0.6221, 0.003906, 0.55, 0.1938, 0.4064, 0.02963, 0.1899, 0.06156, 0.1937, 0.188, 0.4128, 0.1859, 0.4064, 0.02963, 0.1937, 0.188, 0.04066, 0.09038, 0.003906, 0.09846, 0.01758, 0.1922, 0.04289, 0.1949, 0.04066, 0.09038, 0.01758, 0.1922, 0.7082, 0.2253, 0.6349, 0.286, 0.8266, 0.2253, 0.4988, 0.5085, 0.4105, 0.4469, 0.4131, 0.5085, 0.4988, 0.5085, 0.5023, 0.4732, 0.4105, 0.4469, 0.4105, 0.4469, 0.28, 0.4245, 0.4131, 0.5085, 0.28, 0.4245, 0.287, 0.5085, 0.4131, 0.5085, 0.1158, 0.1049, 0.09746, 0.05738, 0.003906, 0.0854, 0.01259, 0.1192, 0.1158, 0.1049, 0.003906, 0.0854, 0.1202, 0.1626, 0.1158, 0.1049, 0.01259, 0.1192, 0.01376, 0.1566, 0.1202, 0.1626, 0.01259, 0.1192, 0.2528, 0.07988, 0.2241, 0.01228, 0.09746, 0.05738, 0.1158, 0.1049, 0.2528, 0.07988, 0.09746, 0.05738, 0.2735, 0.1666, 0.2528, 0.07988, 0.1158, 0.1049, 0.1202, 0.1626, 0.2735, 0.1666, 0.1158, 0.1049, 0.2196, 0.4069, 0.2313, 0.5085, 0.287, 0.5085, 0.28, 0.4245, 0.2196, 0.4069, 0.287, 0.5085, 0.3036, 0.07997, 0.2868, 0.003906, 0.2241, 0.01228, 0.2528, 0.07988, 0.3036, 0.07997, 0.2241, 0.01228, 0.3038, 0.1669, 0.3036, 0.07997, 0.2528, 0.07988, 0.2735, 0.1666, 0.3038, 0.1669, 0.2528, 0.07988, 0.006235, 0.3377, 0.003906, 0.5085, 0.1617, 0.5085, 0.1531, 0.3684, 0.006235, 0.3377, 0.1617, 0.5085, 0.5079, 0.07888, 0.5082, 0.01445, 0.3617, 0.01236, 0.3689, 0.08008, 0.5079, 0.07888, 0.3617, 0.01236, 0.5086, 0.166, 0.5079, 0.07888, 0.3689, 0.08008, 0.3688, 0.1669, 0.5086, 0.166, 0.3689, 0.08008, 0.3688, 0.1669, 0.3689, 0.08008, 0.3036, 0.07997, 0.3038, 0.1669, 0.3688, 0.1669, 0.3036, 0.07997, 0.3689, 0.08008, 0.3617, 0.01236, 0.2868, 0.003906, 0.3036, 0.07997, 0.3689, 0.08008, 0.2868, 0.003906, 0.1531, 0.3684, 0.1617, 0.5085, 0.2313, 0.5085, 0.2196, 0.4069, 0.1531, 0.3684, 0.2313, 0.5085, 0.1712, 0.8591, 0.1712, 0.7725, 0.003906, 0.7725, 0.004211, 0.8591, 0.1712, 0.8591, 0.003906, 0.7725, 0.1712, 0.7725, 0.1712, 0.6832, 0.003906, 0.7725, 0.1712, 0.6832, 0.007002, 0.7083, 0.003906, 0.7725, 0.1712, 0.7725, 0.1712, 0.8591, 0.3385, 0.7725, 0.1712, 0.6832, 0.1712, 0.7725, 0.3385, 0.7725, 0.1712, 0.8591, 0.3382, 0.8591, 0.3385, 0.7725, 0.3354, 0.7083, 0.1712, 0.6832, 0.3385, 0.7725, 0.5062, 0.5047, 0.6057, 0.5047, 0.6057, 0.3979, 0.5062, 0.4346, 0.5062, 0.5047, 0.6057, 0.3979, 0.6057, 0.3979, 0.6057, 0.5047, 0.7545, 0.3619, 0.6057, 0.5047, 0.7545, 0.5047, 0.7545, 0.3619, 0.7545, 0.3619, 0.7545, 0.5047, 0.7839, 0.3561, 0.7545, 0.5047, 0.7839, 0.5047, 0.7839, 0.3561, 0.7839, 0.3561, 0.7839, 0.5047, 0.8478, 0.3463, 0.7839, 0.5047, 0.8478, 0.5047, 0.8478, 0.3463, 0.8478, 0.5047, 0.9867, 0.5047, 0.8478, 0.3463, 0.9867, 0.5047, 0.9867, 0.3377, 0.8478, 0.3463, 0.6057, 0.5047, 0.5062, 0.5047, 0.6057, 0.6114, 0.5062, 0.5047, 0.5062, 0.5747, 0.6057, 0.6114, 0.6057, 0.5047, 0.6057, 0.6114, 0.7545, 0.6474, 0.7545, 0.5047, 0.6057, 0.5047, 0.7545, 0.6474, 0.7545, 0.5047, 0.7545, 0.6474, 0.7839, 0.6533, 0.7839, 0.5047, 0.7545, 0.5047, 0.7839, 0.6533, 0.7839, 0.5047, 0.7839, 0.6533, 0.8478, 0.6631, 0.8478, 0.5047, 0.7839, 0.5047, 0.8478, 0.6631, 0.9867, 0.5047, 0.8478, 0.5047, 0.8478, 0.6631, 0.9867, 0.6717, 0.9867, 0.5047, 0.8478, 0.6631, 0.6175, 0.01245, 0.5825, 0.003906, 0.5825, 0.07174, 0.5825, 0.07174, 0.6431, 0.03575, 0.6175, 0.01245, 0.5825, 0.07174, 0.6525, 0.07174, 0.6431, 0.03575, 0.5825, 0.07174, 0.5825, 0.003906, 0.5475, 0.01245, 0.5475, 0.01245, 0.5218, 0.03575, 0.5825, 0.07174, 0.5218, 0.03575, 0.5125, 0.07174, 0.5825, 0.07174, 0.4105, 0.5701, 0.5023, 0.5438, 0.4988, 0.5085, 0.4131, 0.5085, 0.4105, 0.5701, 0.4988, 0.5085, 0.28, 0.5925, 0.4105, 0.5701, 0.4131, 0.5085, 0.287, 0.5085, 0.28, 0.5925, 0.4131, 0.5085, 0.3967, 0.2717, 0.4999, 0.2861, 0.5086, 0.2523, 0.415, 0.2243, 0.3967, 0.2717, 0.5086, 0.2523, 0.3923, 0.3295, 0.4987, 0.3235, 0.4999, 0.2861, 0.3967, 0.2717, 0.3923, 0.3295, 0.4999, 0.2861, 0.2596, 0.2468, 0.3967, 0.2717, 0.415, 0.2243, 0.2883, 0.1792, 0.2596, 0.2468, 0.415, 0.2243, 0.2389, 0.3335, 0.3923, 0.3295, 0.3967, 0.2717, 0.2596, 0.2468, 0.2389, 0.3335, 0.3967, 0.2717, 0.2196, 0.6101, 0.28, 0.5925, 0.287, 0.5085, 0.2313, 0.5085, 0.2196, 0.6101, 0.287, 0.5085, 0.2089, 0.2469, 0.2596, 0.2468, 0.2883, 0.1792, 0.2257, 0.1708, 0.2089, 0.2469, 0.2883, 0.1792, 0.2086, 0.3338, 0.2389, 0.3335, 0.2596, 0.2468, 0.2089, 0.2469, 0.2086, 0.3338, 0.2596, 0.2468, 0.006235, 0.6793, 0.1531, 0.6486, 0.1617, 0.5085, 0.003906, 0.5085, 0.006235, 0.6793, 0.1617, 0.5085, 0.004554, 0.2458, 0.1436, 0.247, 0.1508, 0.1792, 0.00422, 0.1813, 0.004554, 0.2458, 0.1508, 0.1792, 0.003906, 0.3329, 0.1437, 0.3338, 0.1436, 0.247, 0.004554, 0.2458, 0.003906, 0.3329, 0.1436, 0.247, 0.1437, 0.3338, 0.2086, 0.3338, 0.2089, 0.2469, 0.1436, 0.247, 0.1437, 0.3338, 0.2089, 0.2469, 0.1436, 0.247, 0.2089, 0.2469, 0.2257, 0.1708, 0.1508, 0.1792, 0.1436, 0.247, 0.2257, 0.1708, 0.1531, 0.6486, 0.2196, 0.6101, 0.2313, 0.5085, 0.1617, 0.5085, 0.1531, 0.6486, 0.2313, 0.5085, 0.1937, 0.2755, 0.1609, 0.1052, 0.02115, 0.1473, 0.04289, 0.2686, 0.1937, 0.2755, 0.02115, 0.1473, 0.631, 0.2576, 0.5943, 0.003906, 0.5148, 0.0215, 0.55, 0.2698, 0.631, 0.2576, 0.5148, 0.0215, 0.4128, 0.2777, 0.378, 0.0527, 0.1609, 0.1052, 0.1937, 0.2755, 0.4128, 0.2777, 0.1609, 0.1052, 0.04289, 0.2686, 0.02115, 0.1473, 0.003906, 0.1532, 0.01758, 0.2713, 0.04289, 0.2686, 0.003906, 0.1532, 0.55, 0.2698, 0.5148, 0.0215, 0.378, 0.0527, 0.4128, 0.2777, 0.55, 0.2698, 0.378, 0.0527, 0.5423, 0.4508, 0.55, 0.2698, 0.4128, 0.2777, 0.4064, 0.4339, 0.5423, 0.4508, 0.4128, 0.2777, 0.1899, 0.402, 0.1937, 0.2755, 0.04289, 0.2686, 0.04066, 0.3731, 0.1899, 0.402, 0.04289, 0.2686, 0.6221, 0.4596, 0.631, 0.2576, 0.55, 0.2698, 0.5423, 0.4508, 0.6221, 0.4596, 0.55, 0.2698, 0.4064, 0.4339, 0.4128, 0.2777, 0.1937, 0.2755, 0.1899, 0.402, 0.4064, 0.4339, 0.1937, 0.2755, 0.04066, 0.3731, 0.04289, 0.2686, 0.01758, 0.2713, 0.003906, 0.3651, 0.04066, 0.3731, 0.01758, 0.2713, 0.6349, 0.2474, 0.7082, 0.3081, 0.8266, 0.3081, 0.608, 0.336, 0.5313, 0.1814, 0.5313, 0.3366, 0.608, 0.336, 0.6091, 0.1897, 0.5313, 0.1814, 0.6091, 0.1897, 0.608, 0.336, 0.6846, 0.3352, 0.6858, 0.198, 0.6091, 0.1897, 0.6846, 0.3352, 0.7868, 0.2366, 0.8141, 0.3193, 0.9376, 0.278, 0.8823, 0.1623, 0.7868, 0.2366, 0.9376, 0.278, 0.7252, 0.2025, 0.734, 0.3327, 0.8141, 0.3193, 0.7868, 0.2366, 0.7252, 0.2025, 0.8141, 0.3193, 0.8823, 0.1623, 0.808, 0.1123, 0.7252, 0.2025, 0.7868, 0.2366, 0.8823, 0.1623, 0.7252, 0.2025, 0.6858, 0.198, 0.6846, 0.3352, 0.734, 0.3327, 0.7252, 0.2025, 0.6858, 0.198, 0.734, 0.3327, 0.7252, 0.2025, 0.808, 0.1123, 0.7232, 0.08249, 0.6858, 0.198, 0.7252, 0.2025, 0.7232, 0.08249, 0.7232, 0.08249, 0.6547, 0.06157, 0.6091, 0.1897, 0.6858, 0.198, 0.7232, 0.08249, 0.6091, 0.1897, 0.6091, 0.1897, 0.6547, 0.06157, 0.5313, 0.1814, 0.6547, 0.06157, 0.5415, 0.05001, 0.5313, 0.1814, 0.7715, 0.05637, 0.6594, 0.02743, 0.6547, 0.06157, 0.7232, 0.08249, 0.7715, 0.05637, 0.6547, 0.06157, 0.8147, 0.07712, 0.7715, 0.05637, 0.7232, 0.08249, 0.808, 0.1123, 0.8147, 0.07712, 0.7232, 0.08249, 0.979, 0.2622, 0.8869, 0.1113, 0.8823, 0.1623, 0.9376, 0.278, 0.979, 0.2622, 0.8823, 0.1623, 0.8869, 0.1113, 0.8147, 0.07712, 0.808, 0.1123, 0.8823, 0.1623, 0.8869, 0.1113, 0.808, 0.1123, 0.2657, 0.576, 0.2657, 0.546, 0.02374, 0.5342, 0.003906, 0.576, 0.2657, 0.576, 0.02374, 0.5342, 0.02374, 0.5342, 0.2657, 0.546, 0.1164, 0.442, 0.2657, 0.546, 0.2657, 0.4022, 0.1164, 0.442, 0.2657, 0.546, 0.2657, 0.576, 0.5076, 0.5342, 0.2657, 0.576, 0.5274, 0.576, 0.5076, 0.5342, 0.2657, 0.546, 0.5076, 0.5342, 0.4149, 0.442, 0.2657, 0.4022, 0.2657, 0.546, 0.4149, 0.442, 0.2657, 0.268, 0.2657, 0.2272, 0.04761, 0.2272, 0.07052, 0.268, 0.2657, 0.268, 0.04761, 0.2272, 0.2657, 0.3375, 0.2657, 0.268, 0.07052, 0.268, 0.1047, 0.3375, 0.2657, 0.3375, 0.07052, 0.268, 0.2657, 0.2272, 0.2657, 0.1156, 0.04761, 0.2272, 0.2657, 0.1156, 0.0221, 0.1156, 0.04761, 0.2272, 0.2657, 0.1156, 0.2657, 0.003906, 0.0221, 0.1156, 0.2657, 0.003906, 0.003906, 0.003906, 0.0221, 0.1156, 0.2657, 0.2272, 0.2657, 0.268, 0.4837, 0.2272, 0.2657, 0.1156, 0.2657, 0.2272, 0.4837, 0.2272, 0.2657, 0.268, 0.4608, 0.268, 0.4837, 0.2272, 0.2657, 0.268, 0.2657, 0.3375, 0.4608, 0.268, 0.2657, 0.3375, 0.4266, 0.3375, 0.4608, 0.268, 0.2657, 0.003906, 0.2657, 0.1156, 0.5092, 0.1156, 0.5092, 0.1156, 0.2657, 0.1156, 0.4837, 0.2272, 0.5274, 0.003906, 0.2657, 0.003906, 0.5092, 0.1156, 0.2657, 0.3983, 0.2657, 0.3375, 0.1047, 0.3375, 0.2657, 0.3375, 0.2657, 0.3983, 0.4266, 0.3375, 0.6594, 0.02743, 0.548, 0.003906, 0.5415, 0.05001, 0.6547, 0.06157, 0.6594, 0.02743, 0.5415, 0.05001, 0.003906, 0.7351, 0.08173, 0.7268, 0.08058, 0.5805, 0.003906, 0.5799, 0.003906, 0.7351, 0.08058, 0.5805, 0.08058, 0.5805, 0.08173, 0.7268, 0.1572, 0.5813, 0.08173, 0.7268, 0.1584, 0.7185, 0.1572, 0.5813, 0.2594, 0.6799, 0.3549, 0.7542, 0.4102, 0.6385, 0.2867, 0.5972, 0.2594, 0.6799, 0.4102, 0.6385, 0.1978, 0.714, 0.2594, 0.6799, 0.2867, 0.5972, 0.2066, 0.5838, 0.1978, 0.714, 0.2867, 0.5972, 0.3549, 0.7542, 0.2594, 0.6799, 0.1978, 0.714, 0.2806, 0.8042, 0.3549, 0.7542, 0.1978, 0.714, 0.1584, 0.7185, 0.1978, 0.714, 0.2066, 0.5838, 0.1572, 0.5813, 0.1584, 0.7185, 0.2066, 0.5838, 0.1978, 0.714, 0.1584, 0.7185, 0.1958, 0.834, 0.2806, 0.8042, 0.1978, 0.714, 0.1958, 0.834, 0.1958, 0.834, 0.1584, 0.7185, 0.08173, 0.7268, 0.1273, 0.8549, 0.1958, 0.834, 0.08173, 0.7268, 0.1273, 0.8549, 0.08173, 0.7268, 0.003906, 0.7351, 0.01414, 0.8665, 0.1273, 0.8549, 0.003906, 0.7351, 0.2441, 0.8601, 0.1958, 0.834, 0.1273, 0.8549, 0.132, 0.8891, 0.2441, 0.8601, 0.1273, 0.8549, 0.2873, 0.8394, 0.2806, 0.8042, 0.1958, 0.834, 0.2441, 0.8601, 0.2873, 0.8394, 0.1958, 0.834, 0.4516, 0.6543, 0.4102, 0.6385, 0.3549, 0.7542, 0.3596, 0.8052, 0.4516, 0.6543, 0.3549, 0.7542, 0.3596, 0.8052, 0.3549, 0.7542, 0.2806, 0.8042, 0.2873, 0.8394, 0.3596, 0.8052, 0.2806, 0.8042, 0.132, 0.8891, 0.1273, 0.8549, 0.01414, 0.8665, 0.0206, 0.9126, 0.132, 0.8891, 0.01414, 0.8665, 0.6174, 0.3293, 0.4111, 0.1968, 0.4112, 0.3235, 0.6174, 0.3293, 0.6154, 0.2059, 0.4111, 0.1968, 0.02671, 0.5699, 0.1952, 0.5751, 0.2371, 0.3785, 0.0798, 0.3704, 0.02671, 0.5699, 0.2371, 0.3785, 0.3101, 0.5754, 0.3101, 0.3789, 0.2371, 0.3785, 0.1952, 0.5751, 0.3101, 0.5754, 0.2371, 0.3785, 0.1697, 0.7007, 0.3101, 0.7011, 0.3101, 0.5754, 0.1952, 0.5751, 0.1697, 0.7007, 0.3101, 0.5754, 0.1697, 0.7007, 0.2023, 0.8292, 0.3101, 0.7011, 0.2023, 0.8292, 0.3101, 0.8295, 0.3101, 0.7011, 0.2023, 0.8292, 0.2019, 0.9802, 0.3101, 0.8295, 0.2019, 0.9802, 0.3101, 0.9804, 0.3101, 0.8295, 0.2834, 0.1926, 0.2834, 0.3185, 0.4112, 0.3235, 0.4111, 0.1968, 0.2834, 0.1926, 0.4112, 0.3235, 0.003906, 0.6962, 0.1697, 0.7007, 0.1952, 0.5751, 0.02671, 0.5699, 0.003906, 0.6962, 0.1952, 0.5751, 0.1547, 0.1909, 0.1544, 0.3524, 0.2834, 0.3185, 0.2834, 0.1926, 0.1547, 0.1909, 0.2834, 0.3185, 0.03177, 0.8275, 0.2023, 0.8292, 0.1697, 0.7007, 0.003906, 0.6962, 0.03177, 0.8275, 0.1697, 0.7007, 0.003906, 0.1871, 0.003906, 0.3665, 0.1544, 0.3524, 0.1547, 0.1909, 0.003906, 0.1871, 0.1544, 0.3524, 0.03435, 0.9795, 0.2019, 0.9802, 0.2023, 0.8292, 0.03177, 0.8275, 0.03435, 0.9795, 0.2023, 0.8292, 0.2102, 0.01355, 0.005961, 0.02266, 0.003906, 0.146, 0.2102, 0.1403, 0.2102, 0.01355, 0.003906, 0.146, 0.5934, 0.5699, 0.5403, 0.3704, 0.383, 0.3785, 0.4249, 0.5751, 0.5934, 0.5699, 0.383, 0.3785, 0.3101, 0.5754, 0.4249, 0.5751, 0.383, 0.3785, 0.3101, 0.3789, 0.3101, 0.5754, 0.383, 0.3785, 0.4505, 0.7007, 0.4249, 0.5751, 0.3101, 0.5754, 0.3101, 0.7011, 0.4505, 0.7007, 0.3101, 0.5754, 0.4178, 0.8292, 0.4505, 0.7007, 0.3101, 0.7011, 0.3101, 0.8295, 0.4178, 0.8292, 0.3101, 0.7011, 0.4182, 0.9802, 0.4178, 0.8292, 0.3101, 0.8295, 0.3101, 0.9804, 0.4182, 0.9802, 0.3101, 0.8295, 0.3379, 0.009355, 0.2102, 0.01355, 0.2102, 0.1403, 0.338, 0.1353, 0.3379, 0.009355, 0.2102, 0.1403, 0.6162, 0.6962, 0.5934, 0.5699, 0.4249, 0.5751, 0.4505, 0.7007, 0.6162, 0.6962, 0.4249, 0.5751, 0.4667, 0.00769, 0.3379, 0.009355, 0.338, 0.1353, 0.4669, 0.1692, 0.4667, 0.00769, 0.338, 0.1353, 0.5884, 0.8275, 0.6162, 0.6962, 0.4505, 0.7007, 0.4178, 0.8292, 0.5884, 0.8275, 0.4505, 0.7007, 0.6174, 0.003906, 0.4667, 0.00769, 0.4669, 0.1692, 0.6174, 0.1832, 0.6174, 0.003906, 0.4669, 0.1692, 0.5858, 0.9795, 0.5884, 0.8275, 0.4178, 0.8292, 0.4182, 0.9802, 0.5858, 0.9795, 0.4178, 0.8292, 0.2045, 0.783, 0.4849, 0.5989, 0.2046, 0.6251, 0.2045, 0.783, 0.4849, 0.8417, 0.4849, 0.5989, 0.003906, 0.6999, 0.2045, 0.783, 0.2046, 0.6251, 0.9858, 0.2376, 0.9828, 0.1712, 0.6926, 0.1789, 0.6988, 0.2376, 0.9858, 0.2376, 0.6926, 0.1789, 0.6926, 0.1789, 0.4968, 0.2354, 0.6988, 0.2376, 0.003906, 0.3483, 0.2902, 0.3299, 0.2849, 0.2589, 0.003906, 0.2415, 0.003906, 0.3483, 0.2849, 0.2589, 0.2849, 0.2589, 0.2902, 0.3299, 0.4919, 0.3139, 0.4968, 0.2354, 0.6926, 0.1789, 0.6769, 0.1149, 0.6926, 0.1789, 0.9828, 0.1712, 0.9412, 0.003906, 0.6769, 0.1149, 0.6926, 0.1789, 0.9412, 0.003906, 0.1333, 0.9582, 0.197, 0.9402, 0.2467, 0.8456, 0.003906, 0.8456, 0.1333, 0.9582, 0.2467, 0.8456, 0.003906, 0.3522, 0.003906, 0.595, 0.2843, 0.5363, 0.2842, 0.3784, 0.003906, 0.3522, 0.2843, 0.5363, 0.2843, 0.5363, 0.4849, 0.4532, 0.2842, 0.3784, 0.4929, 0.003906, 0.2059, 0.003906, 0.1997, 0.06261, 0.4899, 0.07033, 0.4929, 0.003906, 0.1997, 0.06261, 0.003906, 0.006053, 0.1997, 0.06261, 0.2059, 0.003906, 0.4958, 0.2415, 0.4958, 0.3483, 0.7767, 0.3309, 0.7821, 0.2599, 0.4958, 0.2415, 0.7767, 0.3309, 0.7821, 0.2599, 0.7767, 0.3309, 0.9837, 0.276, 0.1997, 0.06261, 0.003906, 0.006053, 0.184, 0.1266, 0.1997, 0.06261, 0.184, 0.1266, 0.4483, 0.2376, 0.4899, 0.07033, 0.1997, 0.06261, 0.4483, 0.2376, 0.6181, 0.3522, 0.4888, 0.4648, 0.7316, 0.4648, 0.6818, 0.3702, 0.6181, 0.3522, 0.7316, 0.4648, 0.6024, 0.321, 0.7044, 0.4935, 0.7254, 0.321, 0.6024, 0.321, 0.6236, 0.4923, 0.7044, 0.4935, 0.2758, 0.1022, 0.1751, 0.003906, 0.08317, 0.08982, 0.2197, 0.1614, 0.2758, 0.1022, 0.08317, 0.08982, 0.6236, 0.4923, 0.6024, 0.321, 0.4774, 0.3579, 0.5493, 0.5153, 0.6236, 0.4923, 0.4774, 0.3579, 0.2197, 0.1614, 0.08317, 0.08982, 0.02596, 0.1977, 0.1875, 0.2349, 0.2197, 0.1614, 0.02596, 0.1977, 0.1875, 0.2349, 0.02596, 0.1977, 0.003906, 0.3171, 0.1812, 0.3171, 0.1875, 0.2349, 0.003906, 0.3171, 0.1502, 0.4975, 0.2516, 0.4166, 0.1613, 0.321, 0.0898, 0.4438, 0.1502, 0.4975, 0.1613, 0.321, 0.2757, 0.2031, 0.2197, 0.1614, 0.1875, 0.2349, 0.252, 0.2534, 0.2757, 0.2031, 0.1875, 0.2349, 0.252, 0.2534, 0.1875, 0.2349, 0.1812, 0.3171, 0.2493, 0.311, 0.252, 0.2534, 0.1812, 0.3171, 0.0932, 0.5449, 0.1502, 0.4975, 0.0898, 0.4438, 0.05072, 0.5074, 0.0932, 0.5449, 0.0898, 0.4438, 0.6877, 0.5603, 0.7044, 0.4935, 0.6236, 0.4923, 0.6298, 0.5545, 0.6877, 0.5603, 0.6236, 0.4923, 0.3175, 0.1653, 0.2758, 0.1022, 0.2197, 0.1614, 0.2757, 0.2031, 0.3175, 0.1653, 0.2197, 0.1614, 0.6298, 0.5545, 0.6236, 0.4923, 0.5493, 0.5153, 0.5763, 0.57, 0.6298, 0.5545, 0.5493, 0.5153, 0.6348, 0.6121, 0.6298, 0.5545, 0.5763, 0.57, 0.6026, 0.6211, 0.6348, 0.6121, 0.5763, 0.57, 0.3198, 0.2339, 0.2757, 0.2031, 0.252, 0.2534, 0.306, 0.2634, 0.3198, 0.2339, 0.252, 0.2534, 0.306, 0.2634, 0.252, 0.2534, 0.2493, 0.311, 0.3067, 0.2967, 0.306, 0.2634, 0.2493, 0.311, 0.3782, 0.2026, 0.3724, 0.148, 0.3175, 0.1653, 0.3458, 0.2129, 0.3782, 0.2026, 0.3175, 0.1653, 0.669, 0.6184, 0.6877, 0.5603, 0.6298, 0.5545, 0.6348, 0.6121, 0.669, 0.6184, 0.6298, 0.5545, 0.3458, 0.2129, 0.3175, 0.1653, 0.2757, 0.2031, 0.3198, 0.2339, 0.3458, 0.2129, 0.2757, 0.2031, 0.6325, 0.6738, 0.6348, 0.6121, 0.6026, 0.6211, 0.3694, 0.282, 0.3198, 0.2339, 0.306, 0.2634, 0.3694, 0.282, 0.306, 0.2634, 0.3067, 0.2967, 0.003906, 0.6368, 0.05381, 0.5826, 0.02401, 0.5668, 0.6325, 0.6738, 0.669, 0.6184, 0.6348, 0.6121, 0.3694, 0.282, 0.3458, 0.2129, 0.3198, 0.2339, 0.1905, 0.8319, 0.2388, 0.7676, 0.1047, 0.6521, 0.0356, 0.7563, 0.1905, 0.8319, 0.1047, 0.6521, 0.1898, 0.5661, 0.2061, 0.6462, 0.3647, 0.6482, 0.3238, 0.5256, 0.1898, 0.5661, 0.3647, 0.6482, 0.4832, 0.5603, 0.5493, 0.5153, 0.4774, 0.3579, 0.3686, 0.4263, 0.4832, 0.5603, 0.4774, 0.3579, 0.1625, 0.9896, 0.1635, 0.9077, 0.003906, 0.871, 0.00655, 0.9901, 0.1625, 0.9896, 0.003906, 0.871, 0.1635, 0.9077, 0.1905, 0.8319, 0.0356, 0.7563, 0.003906, 0.871, 0.1635, 0.9077, 0.0356, 0.7563, 0.1502, 0.4975, 0.1898, 0.5661, 0.3238, 0.5256, 0.2516, 0.4166, 0.1502, 0.4975, 0.3238, 0.5256, 0.2339, 0.9732, 0.2308, 0.9161, 0.1635, 0.9077, 0.1625, 0.9896, 0.2339, 0.9732, 0.1635, 0.9077, 0.2308, 0.9161, 0.2497, 0.8615, 0.1905, 0.8319, 0.1635, 0.9077, 0.2308, 0.9161, 0.1905, 0.8319, 0.0932, 0.5449, 0.1228, 0.5929, 0.1898, 0.5661, 0.1502, 0.4975, 0.0932, 0.5449, 0.1898, 0.5661, 0.5018, 0.6549, 0.5317, 0.6039, 0.4832, 0.5603, 0.1905, 0.8319, 0.2497, 0.8615, 0.2388, 0.7676, 0.1228, 0.5929, 0.1333, 0.6482, 0.2061, 0.6462, 0.1898, 0.5661, 0.1228, 0.5929, 0.2061, 0.6462, 0.5317, 0.6039, 0.5763, 0.57, 0.5493, 0.5153, 0.4832, 0.5603, 0.5317, 0.6039, 0.5493, 0.5153, 0.5766, 0.6438, 0.6026, 0.6211, 0.5763, 0.57, 0.5317, 0.6039, 0.5766, 0.6438, 0.5763, 0.57, 0.2885, 0.9601, 0.2857, 0.9265, 0.2308, 0.9161, 0.2339, 0.9732, 0.2885, 0.9601, 0.2308, 0.9161, 0.2857, 0.9265, 0.298, 0.8953, 0.2497, 0.8615, 0.2308, 0.9161, 0.2857, 0.9265, 0.2497, 0.8615, 0.05381, 0.5826, 0.07198, 0.6111, 0.1228, 0.5929, 0.0932, 0.5449, 0.05381, 0.5826, 0.1228, 0.5929, 0.5598, 0.6749, 0.5766, 0.6438, 0.5317, 0.6039, 0.5018, 0.6549, 0.5598, 0.6749, 0.5317, 0.6039, 0.3045, 0.9901, 0.2885, 0.9601, 0.2339, 0.9732, 0.1228, 0.5929, 0.07198, 0.6111, 0.1333, 0.6482, 0.5766, 0.6438, 0.6325, 0.6738, 0.6026, 0.6211, 0.2885, 0.9601, 0.3521, 0.9296, 0.2857, 0.9265, 0.2857, 0.9265, 0.3521, 0.9296, 0.298, 0.8953, 0.05381, 0.5826, 0.003906, 0.6368, 0.07198, 0.6111, 0.298, 0.8953, 0.3521, 0.9296, 0.3253, 0.8745, 0.07198, 0.6111, 0.003906, 0.6368, 0.07386, 0.6448, 0.1609, 0.3583, 0.02115, 0.3162, 0.02115, 0.1473, 0.02115, 0.3162, 0.003906, 0.3103, 0.1613, 0.321, 0.003906, 0.3103, 0.2516, 0.4166, 0.1613, 0.321, 0.02115, 0.1473, 0.1609, 0.1052, 0.1609, 0.3583, 0.1609, 0.1052, 0.378, 0.0527, 0.378, 0.4108, 0.378, 0.0527, 0.5148, 0.0215, 0.378, 0.4108, 0.5148, 0.0215, 0.2371, 0.3785, 0.3101, 0.3789, 0.378, 0.4108, 0.5148, 0.0215, 0.5148, 0.442, 0.3101, 0.3789, 0.5943, 0.4596, 0.5148, 0.442, 0.3101, 0.3789, 0.5148, 0.442, 0.5148, 0.0215, 0.378, 0.4108, 0.1609, 0.3583, 0.1609, 0.1052, 0.0, 0.0, 0.003906, 0.1532, 0.02115, 0.1473, 0.02115, 0.1473, 0.02115, 0.3162, 0.0, 0.0, 0.0, 0.0, 0.0, 0.0, 0.0, 0.0])
me_nosecone_collider_001_circle_004_none_collider.materials.append(mat_material_001)
me_nosecone_collider_001_circle_004_none_collider.update()
me_nosecone_collider_001_circle_004_none_collider.normals_split_custom_set([tuple(v) for v in zip(*[iter([-0.5674, 0.7814, 0.2598, -0.5674, 0.7814, 0.2598, -0.5674, 0.7814, 0.2598, -0.5674, 0.7814, 0.2598, -0.5674, 0.7814, 0.2598, -0.5674, 0.7814, 0.2598, -0.3801, 0.9128, 0.1494, -0.3801, 0.9128, 0.1494, -0.3801, 0.9128, 0.1494, -0.3801, 0.9128, 0.1494, -0.3801, 0.9128, 0.1494, -0.3801, 0.9128, 0.1494, -0.4879, 0.8513, 0.193, -0.4879, 0.8513, 0.193, -0.4879, 0.8513, 0.193, -0.4879, 0.8513, 0.193, -0.4879, 0.8513, 0.193, -0.4879, 0.8513, 0.193, -0.5848, 0.6681, 0.46, -0.5848, 0.6681, 0.46, -0.5848, 0.6681, 0.46, -0.5848, 0.6681, 0.46, -0.5848, 0.6681, 0.46, -0.5848, 0.6681, 0.46, -0.4271, 0.8841, 0.1894, -0.4271, 0.8841, 0.1894, -0.4271, 0.8841, 0.1894, -0.4271, 0.8841, 0.1894, -0.4271, 0.8841, 0.1894, -0.4271, 0.8841, 0.1894, -0.9421, 0.2335, 0.2406, -0.9421, 0.2335, 0.2406, -0.9421, 0.2335, 0.2406, -0.9421, 0.2335, 0.2406, -0.9421, 0.2335, 0.2406, -0.9421, 0.2335, 0.2406, -0.9178, 0.1534, 0.3662, -0.9178, 0.1534, 0.3662, -0.9178, 0.1534, 0.3662, -0.9178, 0.1534, 0.3662, -0.9178, 0.1534, 0.3662, -0.9178, 0.1534, 0.3662, -0.9463, 0.2634, 0.1873, -0.9463, 0.2634, 0.1873, -0.9463, 0.2634, 0.1873, -0.9463, 0.2634, 0.1873, -0.9463, 0.2634, 0.1873, -0.9463, 0.2634, 0.1873, -0.9383, 0.1996, 0.2823, -0.9383, 0.1996, 0.2823, -0.9383, 0.1996, 0.2823, -0.9383, 0.1996, 0.2823, -0.9383, 0.1996, 0.2823, -0.9383, 0.1996, 0.2823, -0.8944, 0.1251, 0.4295, -0.8946, 0.1254, 0.429, -0.8944, 0.1251, 0.4295, -0.8945, 0.1252, 0.4292, -0.8943, 0.125, 0.4297, -0.8943, 0.125, 0.4297, 0.01238, -0.005593, 0.9999, 0.01238, -0.005592, 0.9999, 0.01238, -0.005594, 0.9999, -0.2284, -0.8812, 0.4139, -0.2284, -0.8812, 0.4139, -0.2284, -0.8812, 0.4139, -0.2284, -0.8812, 0.4139, -0.2284, -0.8812, 0.4139, -0.2284, -0.8812, 0.4139, -0.2284, -0.8812, 0.4139, -0.2292, -0.8974, 0.3771, -0.2284, -0.8812, 0.4139, -0.2292, -0.8974, 0.3771, -0.2292, -0.8974, 0.3771, -0.2284, -0.8812, 0.4139, -0.6737, -0.6173, 0.4062, -0.6737, -0.6173, 0.4062, -0.6737, -0.6173, 0.4062, -0.6737, -0.6173, 0.4062, -0.6737, -0.6173, 0.4062, -0.6737, -0.6173, 0.4062, -0.9149, -0.1928, 0.3546, -0.9149, -0.1928, 0.3546, -0.9149, -0.1928, 0.3546, -0.9149, -0.1928, 0.3546, -0.9149, -0.1928, 0.3546, -0.9149, -0.1928, 0.3546, -0.7352, -0.5832, 0.3454, -0.7352, -0.5832, 0.3454, -0.7352, -0.5832, 0.3454, -0.7352, -0.5832, 0.3454, -0.7352, -0.5832, 0.3454, -0.7352, -0.5832, 0.3454, -0.9598, -0.1048, 0.2605, -0.9598, -0.1048, 0.2605, -0.9598, -0.1048, 0.2605, -0.9598, -0.1048, 0.2605, -0.9598, -0.1048, 0.2605, -0.9598, -0.1048, 0.2605, -0.2539, -0.9205, 0.2969, -0.2539, -0.9205, 0.2969, -0.2539, -0.9205, 0.2969, -0.2539, -0.9205, 0.2969, -0.2539, -0.9205, 0.2969, -0.2539, -0.9205, 0.2969, -0.7819, -0.5635, 0.2666, -0.7819, -0.5635, 0.2666, -0.7819, -0.5635, 0.2666, -0.7819, -0.5635, 0.2666, -0.7819, -0.5635, 0.2666, -0.7819, -0.5635, 0.2666, -0.9734, -0.05711, 0.2218, -0.9734, -0.05711, 0.2218, -0.9734, -0.05711, 0.2218, -0.9734, -0.0571, 0.2218, -0.9734, -0.0571, 0.2218, -0.9734, -0.0571, 0.2218, -0.1649, -0.9862, 0.01528, -0.1649, -0.9862, 0.01528, -0.1649, -0.9862, 0.01528, -0.1649, -0.9862, 0.01531, -0.1649, -0.9862, 0.01531, -0.1649, -0.9862, 0.01531, -0.974, -0.1894, 0.1246, -0.974, -0.1894, 0.1246, -0.974, -0.1894, 0.1246, -0.974, -0.1894, 0.1246, -0.974, -0.1894, 0.1246, -0.974, -0.1894, 0.1246, -0.9981, 0.004717, 0.06085, -0.9981, 0.004596, 0.06077, -0.9981, 0.004636, 0.0608, -0.9981, 0.004837, 0.06092, -0.9981, 0.004796, 0.0609, -0.9981, 0.004837, 0.06092, -0.9821, -0.02081, 0.1871, -0.9821, -0.0208, 0.1871, -0.9821, -0.02081, 0.1871, -0.9821, -0.02081, 0.1871, -0.9821, -0.02081, 0.1871, -0.9821, -0.02081, 0.1871, -0.8504, -0.4093, 0.3306, -0.8504, -0.4093, 0.3306, -0.8504, -0.4093, 0.3306, -0.8504, -0.4093, 0.3306, -0.8504, -0.4093, 0.3306, -0.8504, -0.4093, 0.3306, -0.2134, -0.9754, 0.05571, -0.2134, -0.9754, 0.05571, -0.2134, -0.9754, 0.0557, -0.2134, -0.9754, 0.05569, -0.2134, -0.9754, 0.05569, -0.2134, -0.9754, 0.05569, 0.0, 0.0, -1.0, 0.0, 0.0, -1.0, 0.0, 0.0, -1.0, 0.0, 0.0, -1.0, 0.0, 0.0, -1.0, 0.0, 0.0, -1.0, 0.0, 0.0, -1.0, 0.0, 0.0, -1.0, 0.0, 0.0, -1.0, 0.0, 0.0, -1.0, 0.0, 0.0, -1.0, 0.0, 0.0, -1.0, 0.0, 0.0, -1.0, 0.0, 0.0, -1.0, 0.0, 0.0, -1.0, 0.0, 0.0, -1.0, 0.0, 0.0, -1.0, 0.0, 0.0, -1.0, 0.0, 0.0, -1.0, 0.0, 0.0, -1.0, 0.0, 0.0, -1.0, 0.0, 0.0, -1.0, 0.0, 0.0, -1.0, 0.0, 0.0, -1.0, 0.0, 1.0, 0.0, 0.0, 1.0, 0.0, 0.0, 1.0, 0.0, 0.0, 1.0, 0.0, 0.0, 1.0, 0.0, 0.0, 1.0, 0.0, 0.0, 1.0, 0.0, 0.0, 1.0, 0.0, 0.0, 1.0, 0.0, 0.0, 1.0, 0.0, 0.0, 1.0, 0.0, 0.0, 1.0, 0.0, 0.0, 1.0, 0.0, 0.0, 1.0, 0.0, 0.0, 1.0, 0.0, 0.0, 1.0, 0.0, 0.0, 1.0, 0.0, 0.0, 1.0, 0.0, 0.0, 1.0, 0.0, 0.0, 1.0, 0.0, 0.0, 1.0, 0.0, 0.0, 1.0, 0.0, 0.0, 1.0, 0.0, 0.0, 1.0, 0.0, 0.0, 1.0, 0.0, 0.0, 1.0, 0.0, 0.0, 1.0, 0.0, 0.0, 1.0, 6.958e-08, 0.0, 1.0, 6.958e-08, 0.0, 1.0, 6.958e-08, 0.0, 1.0, 0.0, 0.0, 1.0, 0.0, 0.0, 1.0, 0.0, 0.0, 1.0, 0.0, 0.0, 1.0, 0.0, 0.0, 1.0, 0.0, 0.0, 1.0, -4.062e-08, 0.0, 1.0, -4.062e-08, 0.0, 1.0, -4.062e-08, 0.0, 1.0, 0.0, 0.0, 1.0, 0.0, 0.0, 1.0, 0.0, 0.0, 1.0, 2.682e-07, 0.0, 1.0, 2.682e-07, 0.0, 1.0, 2.682e-07, 0.0, 1.0, 0.0, 0.0, 1.0, 0.0, 0.0, 1.0, 0.0, 0.0, 1.0, -1.36e-07, 0.0, 1.0, -1.36e-07, 0.0, 1.0, -1.36e-07, 0.0, 1.0, 0.0, 0.0, 1.0, 0.0, 0.0, 1.0, 0.0, 0.0, 1.0, 0.0, 0.0, 1.0, 0.0, 0.0, 1.0, 0.0, 0.0, 1.0, 1.113e-07, 0.0, 1.0, 1.113e-07, 0.0, 1.0, 1.113e-07, -0.0002239, 0.0001324, 1.0, -0.0002239, 0.0001324, 1.0, -0.0002239, 0.0001324, 1.0, -1.105e-06, 0.0, 1.0, -1.105e-06, 0.0, 1.0, -1.105e-06, 0.0, 1.0, 0.0, 0.0, 1.0, 0.0, 0.0, 1.0, 0.0, 0.0, 1.0, 0.0002243, 0.0001324, 1.0, 0.0002243, 0.0001324, 1.0, 0.0002243, 0.0001324, 1.0, 1.105e-06, 0.0, 1.0, 1.105e-06, 0.0, 1.0, 1.105e-06, 0.0, 1.0, 0.0, 0.0, 1.0, 0.0, 0.0, 1.0, 0.0, 0.0, 1.0, 0.2284, -0.8812, 0.4139, 0.2284, -0.8812, 0.4139, 0.2284, -0.8812, 0.4139, 0.2284, -0.8812, 0.4139, 0.2284, -0.8812, 0.4139, 0.2284, -0.8812, 0.4139, 0.2292, -0.8974, 0.3771, 0.2284, -0.8812, 0.4139, 0.2284, -0.8812, 0.4139, 0.2292, -0.8974, 0.3771, 0.2292, -0.8974, 0.3771, 0.2284, -0.8812, 0.4139, 0.6737, -0.6173, 0.4062, 0.6737, -0.6173, 0.4062, 0.6737, -0.6173, 0.4062, 0.6737, -0.6173, 0.4062, 0.6737, -0.6173, 0.4062, 0.6737, -0.6173, 0.4062, 0.9149, -0.1928, 0.3546, 0.9149, -0.1928, 0.3546, 0.9149, -0.1928, 0.3546, 0.9149, -0.1928, 0.3546, 0.9149, -0.1928, 0.3546, 0.9149, -0.1928, 0.3546, 0.7352, -0.5832, 0.3454, 0.7352, -0.5832, 0.3454, 0.7352, -0.5832, 0.3454, 0.7352, -0.5832, 0.3454, 0.7352, -0.5832, 0.3454, 0.7352, -0.5832, 0.3454, 0.9598, -0.1048, 0.2605, 0.9598, -0.1048, 0.2605, 0.9598, -0.1048, 0.2605, 0.9598, -0.1048, 0.2605, 0.9598, -0.1048, 0.2605, 0.9598, -0.1048, 0.2605, 0.2539, -0.9205, 0.2969, 0.2539, -0.9205, 0.2969, 0.2539, -0.9205, 0.2969, 0.2539, -0.9205, 0.2969, 0.2539, -0.9205, 0.2969, 0.2539, -0.9205, 0.2969, 0.7819, -0.5635, 0.2666, 0.7819, -0.5635, 0.2666, 0.7819, -0.5635, 0.2666, 0.7819, -0.5635, 0.2666, 0.7819, -0.5635, 0.2666, 0.7819, -0.5635, 0.2666, 0.9734, -0.0571, 0.2218, 0.9734, -0.0571, 0.2218, 0.9734, -0.0571, 0.2218, 0.9734, -0.05711, 0.2218, 0.9734, -0.05711, 0.2218, 0.9734, -0.05711, 0.2218, 0.1649, -0.9862, 0.01531, 0.1649, -0.9862, 0.01531, 0.1649, -0.9862, 0.01531, 0.1649, -0.9862, 0.01528, 0.1649, -0.9862, 0.01528, 0.1649, -0.9862, 0.01529, 0.974, -0.1894, 0.1246, 0.974, -0.1894, 0.1246, 0.974, -0.1894, 0.1246, 0.974, -0.1894, 0.1246, 0.974, -0.1894, 0.1246, 0.974, -0.1894, 0.1246, 0.9981, 0.004837, 0.06092, 0.9981, 0.004837, 0.06092, 0.9981, 0.004796, 0.0609, 0.9981, 0.004717, 0.06085, 0.9981, 0.004636, 0.0608, 0.9981, 0.004596, 0.06077, 0.9821, -0.02081, 0.1871, 0.9821, -0.02081, 0.1871, 0.9821, -0.02081, 0.1871, 0.9821, -0.0208, 0.1871, 0.9821, -0.02081, 0.1871, 0.9821, -0.02081, 0.1871, 0.8504, -0.4093, 0.3306, 0.8504, -0.4093, 0.3306, 0.8504, -0.4093, 0.3306, 0.8504, -0.4093, 0.3306, 0.8504, -0.4093, 0.3306, 0.8504, -0.4093, 0.3306, 0.2134, -0.9754, 0.05569, 0.2134, -0.9754, 0.05569, 0.2134, -0.9754, 0.05569, 0.2134, -0.9754, 0.0557, 0.2134, -0.9754, 0.05571, 0.2134, -0.9754, 0.0557, 0.5674, 0.7814, 0.2598, 0.5674, 0.7814, 0.2598, 0.5674, 0.7814, 0.2598, 0.5674, 0.7814, 0.2598, 0.5674, 0.7814, 0.2598, 0.5674, 0.7814, 0.2598, 0.3801, 0.9128, 0.1494, 0.3801, 0.9128, 0.1494, 0.3801, 0.9128, 0.1494, 0.3801, 0.9128, 0.1494, 0.3801, 0.9128, 0.1494, 0.3801, 0.9128, 0.1494, 0.4879, 0.8513, 0.193, 0.4879, 0.8513, 0.193, 0.4879, 0.8513, 0.193, 0.4879, 0.8513, 0.193, 0.4879, 0.8513, 0.193, 0.4879, 0.8513, 0.193, 0.5848, 0.6681, 0.46, 0.585, 0.668, 0.46, 0.5848, 0.6681, 0.46, 0.5848, 0.6681, 0.46, 0.5848, 0.6681, 0.46, 0.5848, 0.6681, 0.46, 0.4271, 0.8841, 0.1894, 0.4271, 0.8841, 0.1894, 0.4271, 0.8841, 0.1894, 0.4271, 0.8841, 0.1894, 0.4271, 0.8841, 0.1894, 0.4271, 0.8841, 0.1894, 0.9421, 0.2335, 0.2406, 0.9421, 0.2335, 0.2406, 0.9421, 0.2335, 0.2406, 0.9421, 0.2335, 0.2406, 0.9421, 0.2335, 0.2406, 0.9421, 0.2335, 0.2406, 0.9178, 0.1534, 0.3662, 0.9178, 0.1534, 0.3662, 0.9178, 0.1534, 0.3662, 0.9178, 0.1534, 0.3662, 0.9178, 0.1534, 0.3662, 0.9178, 0.1534, 0.3662, 0.9463, 0.2634, 0.1873, 0.9463, 0.2634, 0.1873, 0.9463, 0.2634, 0.1873, 0.9463, 0.2634, 0.1873, 0.9463, 0.2634, 0.1873, 0.9463, 0.2634, 0.1873, 0.9383, 0.1996, 0.2823, 0.9383, 0.1996, 0.2823, 0.9383, 0.1996, 0.2823, 0.9383, 0.1996, 0.2823, 0.9383, 0.1996, 0.2823, 0.9383, 0.1996, 0.2823, 0.8944, 0.1251, 0.4294, 0.8944, 0.1251, 0.4294, 0.8943, 0.125, 0.4297, 0.8946, 0.1254, 0.429, 0.8946, 0.1254, 0.429, 0.8946, 0.1254, 0.429, -0.01239, -0.005593, 0.9999, -0.01239, -0.005593, 0.9999, -0.01239, -0.005595, 0.9999, -0.2733, -0.9601, 0.0601, -0.2733, -0.9601, 0.0601, -0.2733, -0.9601, 0.0601, -0.2733, -0.9601, 0.06008, -0.2733, -0.9601, 0.06008, -0.2733, -0.9601, 0.06008, -0.2733, -0.9601, 0.06009, -0.2733, -0.9601, 0.06009, -0.3078, -0.9494, 0.06161, -0.3078, -0.9494, 0.06162, -0.2733, -0.96, 0.06011, -0.3078, -0.9494, 0.06162, -0.255, -0.6954, 0.6718, -0.255, -0.6954, 0.6718, -0.255, -0.6954, 0.6718, -0.255, -0.6954, 0.6718, -0.255, -0.6954, 0.6718, -0.255, -0.6954, 0.6718, -0.2826, -0.8993, 0.3337, -0.2826, -0.8993, 0.3337, -0.2826, -0.8993, 0.3337, -0.2826, -0.8993, 0.3337, -0.2826, -0.8993, 0.3337, -0.2826, -0.8993, 0.3337, -0.582, -0.6686, 0.4629, -0.582, -0.6686, 0.4629, -0.582, -0.6686, 0.4629, -0.582, -0.6686, 0.4629, -0.582, -0.6686, 0.4629, -0.582, -0.6686, 0.4629, -0.3223, -0.9401, 0.1114, -0.3223, -0.9401, 0.1114, -0.3223, -0.9401, 0.1114, -0.3223, -0.9401, 0.1114, -0.3223, -0.9401, 0.1114, -0.3223, -0.9401, 0.1114, -0.7514, -0.6213, 0.2221, -0.7514, -0.6213, 0.2221, -0.7514, -0.6213, 0.2221, -0.7514, -0.6213, 0.2221, -0.7514, -0.6213, 0.2221, -0.7514, -0.6213, 0.2221, -0.7288, -0.6625, 0.1731, -0.7288, -0.6625, 0.1731, -0.7288, -0.6625, 0.1731, -0.7288, -0.6625, 0.1731, -0.7288, -0.6625, 0.1731, -0.7288, -0.6625, 0.1731, -0.7288, -0.6625, 0.1731, -0.7288, -0.6625, 0.1731, -0.7074, -0.6907, 0.1503, -0.7288, -0.6625, 0.1731, -0.7074, -0.6907, 0.1503, -0.7074, -0.6907, 0.1503, -0.8145, -0.5404, 0.211, -0.8145, -0.5404, 0.211, -0.8145, -0.5404, 0.211, -0.8145, -0.5404, 0.211, -0.8145, -0.5404, 0.211, -0.8145, -0.5404, 0.211, -0.7396, -0.5982, 0.3084, -0.7396, -0.5982, 0.3084, -0.7396, -0.5982, 0.3084, -0.7396, -0.5982, 0.3084, -0.7396, -0.5982, 0.3084, -0.7396, -0.5982, 0.3084, -0.2946, -0.5791, 0.7602, -0.2946, -0.5791, 0.7602, -0.2946, -0.5791, 0.7602, -0.2946, -0.5791, 0.7602, -0.2946, -0.5791, 0.7602, -0.2946, -0.5791, 0.7602, -0.6485, -0.6339, 0.4214, -0.6485, -0.6339, 0.4214, -0.6485, -0.6339, 0.4214, -0.6485, -0.6339, 0.4214, -0.6485, -0.6339, 0.4214, -0.6485, -0.6339, 0.4214, 1.124e-07, 0.0, -1.0, 1.124e-07, 0.0, -1.0, 1.124e-07, 0.0, -1.0, 0.0, 0.0, -1.0, 0.0, 0.0, -1.0, 0.0, 0.0, -1.0, -1.506e-05, 0.000307, -1.0, -1.506e-05, 0.000307, -1.0, -1.506e-05, 0.000307, -1.0, 5.487e-05, 0.0002065, -1.0, 5.487e-05, 0.0002065, -1.0, 5.487e-05, 0.0002065, -1.0, 0.0, 0.0, -1.0, 0.0, 0.0, -1.0, 0.0, 0.0, -1.0, 0.0, 0.0, -1.0, 0.0, 0.0, -1.0, 0.0, 0.0, -1.0, 1.506e-05, 0.000307, -1.0, 1.506e-05, 0.000307, -1.0, 1.506e-05, 0.000307, -1.0, -5.502e-05, 0.0002065, -1.0, -5.502e-05, 0.0002065, -1.0, -5.502e-05, 0.0002065, -1.0, 0.0, 1.0, 0.0, 0.0, 1.0, 0.0, 0.0, 1.0, 0.0, 0.0, 1.0, 0.0, 0.0, 1.0, 0.0, 0.0, 1.0, 0.0, 0.0, 1.0, 0.0, 0.0, 1.0, 0.0, 0.0, 1.0, 0.0, 0.0, 1.0, 0.0, 0.0, 1.0, 0.0, 0.0, 1.0, 0.0, 0.0, 1.0, 0.0, 0.0, 1.0, 0.0, 0.0, 1.0, 0.0, 0.0, 1.0, -8.995e-08, 0.0, 1.0, -8.995e-08, 0.0, 1.0, -8.995e-08, 0.0, 1.0, 0.0, 0.0, 1.0, 0.0, 0.0, 1.0, 0.0, 0.0, 1.0, 8.37e-08, 0.0, 1.0, 8.37e-08, 0.0, 1.0, 8.37e-08, 0.0, 1.0, 0.0, 0.0, 1.0, 0.0, 0.0, 1.0, 0.0, 0.0, 1.0, 0.0, 0.0, 1.0, 0.0, 0.0, 1.0, 0.0, 0.0, 1.0, 5.121e-08, 0.0, 1.0, 5.121e-08, 0.0, 1.0, 5.121e-08, 0.0, 1.0, 0.0, 0.0, 1.0, 0.0, 0.0, 1.0, 0.0, 0.0, 1.0, 1.459e-07, 0.0, 1.0, 1.459e-07, 0.0, 1.0, 1.459e-07, 0.0, 1.0, 0.0, 0.0, 1.0, 0.0, 0.0, 1.0, 0.0, 0.0, 1.0, -1.199e-07, 0.0, 1.0, -1.199e-07, 0.0, 1.0, -1.199e-07, 0.0, 1.0, 1.116e-07, 0.0, 1.0, 1.116e-07, 0.0, 1.0, 1.116e-07, 0.0, 0.975, 0.2222, 0.0, 0.975, 0.2222, 0.0, 0.975, 0.2222, 0.0, 0.975, 0.2222, 0.0, 0.975, 0.2222, 0.0, 0.975, 0.2222, -0.8816, -0.4461, 0.1539, -0.8816, -0.4461, 0.1539, -0.8816, -0.4461, 0.1539, -0.8816, -0.4461, 0.1539, -0.8816, -0.4461, 0.1539, -0.8816, -0.4461, 0.1539, 0.2733, -0.9601, 0.06008, 0.2733, -0.9601, 0.06008, 0.2733, -0.9601, 0.06008, 0.2733, -0.9601, 0.0601, 0.2733, -0.9601, 0.0601, 0.2733, -0.9601, 0.0601, 0.2733, -0.9601, 0.06009, 0.2733, -0.9601, 0.06009, 0.3078, -0.9494, 0.06161, 0.2733, -0.96, 0.06011, 0.3078, -0.9494, 0.06162, 0.3078, -0.9494, 0.06162, 0.255, -0.6954, 0.6718, 0.255, -0.6954, 0.6718, 0.255, -0.6954, 0.6718, 0.255, -0.6954, 0.6718, 0.255, -0.6954, 0.6718, 0.255, -0.6954, 0.6718, 0.2826, -0.8993, 0.3337, 0.2826, -0.8993, 0.3337, 0.2826, -0.8993, 0.3337, 0.2826, -0.8993, 0.3337, 0.2826, -0.8993, 0.3337, 0.2826, -0.8993, 0.3337, 0.582, -0.6686, 0.4629, 0.582, -0.6686, 0.4629, 0.582, -0.6686, 0.4629, 0.582, -0.6686, 0.4629, 0.582, -0.6686, 0.4629, 0.582, -0.6686, 0.4629, 0.3223, -0.9401, 0.1114, 0.3223, -0.9401, 0.1114, 0.3223, -0.9401, 0.1114, 0.3223, -0.9401, 0.1114, 0.3223, -0.9401, 0.1114, 0.3223, -0.9401, 0.1114, 0.7514, -0.6213, 0.2221, 0.7514, -0.6213, 0.2221, 0.7514, -0.6213, 0.2221, 0.7514, -0.6213, 0.2221, 0.7514, -0.6213, 0.2221, 0.7514, -0.6213, 0.2221, 0.7288, -0.6625, 0.1731, 0.7288, -0.6625, 0.1731, 0.7288, -0.6625, 0.1731, 0.7288, -0.6625, 0.1731, 0.7288, -0.6625, 0.1731, 0.7288, -0.6625, 0.1731, 0.7288, -0.6625, 0.1731, 0.7288, -0.6625, 0.1731, 0.7074, -0.6907, 0.1503, 0.7074, -0.6907, 0.1503, 0.7288, -0.6625, 0.1731, 0.7074, -0.6907, 0.1503, 0.8145, -0.5404, 0.211, 0.8145, -0.5404, 0.211, 0.8145, -0.5404, 0.211, 0.8145, -0.5404, 0.211, 0.8145, -0.5404, 0.211, 0.8145, -0.5404, 0.211, 0.7396, -0.5982, 0.3084, 0.7396, -0.5982, 0.3084, 0.7396, -0.5982, 0.3084, 0.7396, -0.5982, 0.3084, 0.7396, -0.5982, 0.3084, 0.7396, -0.5982, 0.3084, 0.2946, -0.5791, 0.7602, 0.2946, -0.5791, 0.7602, 0.2946, -0.5791, 0.7602, 0.2946, -0.5791, 0.7602, 0.2946, -0.5791, 0.7602, 0.2946, -0.5791, 0.7602, 0.6485, -0.6339, 0.4214, 0.6485, -0.6339, 0.4214, 0.6485, -0.6339, 0.4214, 0.6485, -0.6339, 0.4214, 0.6485, -0.6339, 0.4214, 0.6485, -0.6339, 0.4214, 0.8816, -0.4461, 0.1539, 0.8816, -0.4461, 0.1539, 0.8816, -0.4461, 0.1539, 0.8816, -0.4461, 0.1539, 0.8816, -0.4461, 0.1539, 0.8816, -0.4461, 0.1539, 0.9426, 0.2407, 0.2315, 0.9426, 0.2407, 0.2315, 0.9426, 0.2407, 0.2315, 0.9426, 0.2407, 0.2315, 0.9426, 0.2407, 0.2315, 0.9426, 0.2407, 0.2315, 0.3665, 0.9211, 0.1312, 0.3665, 0.9211, 0.1312, 0.3665, 0.9211, 0.1312, 0.3665, 0.9211, 0.1312, 0.3665, 0.9211, 0.1312, 0.3665, 0.9211, 0.1312, 0.06439, 0.9951, 0.07451, 0.06439, 0.9951, 0.07451, 0.06439, 0.9951, 0.07451, 0.06441, 0.9951, 0.0745, 0.06442, 0.9951, 0.0745, 0.06442, 0.9951, 0.0745, 0.04162, 0.9988, 0.02532, 0.04162, 0.9988, 0.02532, 0.04162, 0.9988, 0.02532, 0.04159, 0.9988, 0.02529, 0.04159, 0.9988, 0.02529, 0.04159, 0.9988, 0.02529, 0.04162, 0.9988, 0.0253, 0.03506, 0.999, 0.02687, 0.04162, 0.9988, 0.0253, 0.03508, 0.999, 0.02688, 0.03508, 0.999, 0.02688, 0.0416, 0.9988, 0.02529, 0.0351, 0.999, 0.02692, 0.04789, 0.9988, 0.005596, 0.0351, 0.999, 0.02692, 0.04791, 0.9988, 0.005609, 0.04791, 0.9988, 0.005608, 0.0351, 0.999, 0.0269, 0.9658, 0.2086, 0.1539, 0.9658, 0.2086, 0.1539, 0.9658, 0.2086, 0.1539, 0.9658, 0.2086, 0.1539, 0.9658, 0.2086, 0.1539, 0.9658, 0.2086, 0.1539, 0.396, 0.9145, 0.08312, 0.396, 0.9145, 0.08311, 0.396, 0.9145, 0.08312, 0.396, 0.9145, 0.0831, 0.396, 0.9145, 0.0831, 0.396, 0.9145, 0.0831, 0.9592, 0.2822, -0.01599, 0.9592, 0.2822, -0.01599, 0.9592, 0.2822, -0.01599, 0.9592, 0.2822, -0.01601, 0.9592, 0.2822, -0.01601, 0.9592, 0.2822, -0.01601, 0.3361, 0.9405, 0.04992, 0.3361, 0.9405, 0.04992, 0.3361, 0.9405, 0.04992, 0.3361, 0.9405, 0.0499, 0.3361, 0.9405, 0.0499, 0.3361, 0.9405, 0.0499, 0.935, 0.3511, 0.05041, 0.935, 0.3511, 0.05041, 0.935, 0.3511, 0.05041, 0.935, 0.3511, 0.05039, 0.935, 0.3511, 0.05039, 0.935, 0.3511, 0.05039, 0.2162, 0.9751, 0.04881, 0.2162, 0.9751, 0.0488, 0.2162, 0.9751, 0.0488, 0.2162, 0.9751, 0.04882, 0.2162, 0.9751, 0.04882, 0.2162, 0.9751, 0.04882, -0.9426, 0.2407, 0.2315, -0.9426, 0.2407, 0.2315, -0.9426, 0.2407, 0.2315, -0.9426, 0.2407, 0.2315, -0.9426, 0.2407, 0.2315, -0.9426, 0.2407, 0.2315, -0.3665, 0.9211, 0.1312, -0.3665, 0.9211, 0.1312, -0.3665, 0.9211, 0.1312, -0.3665, 0.9211, 0.1312, -0.3665, 0.9211, 0.1312, -0.3665, 0.9211, 0.1312, -0.06442, 0.9951, 0.0745, -0.06441, 0.9951, 0.0745, -0.06442, 0.9951, 0.0745, -0.06439, 0.9951, 0.07451, -0.06439, 0.9951, 0.07451, -0.06439, 0.9951, 0.07451, -0.04159, 0.9988, 0.02529, -0.04159, 0.9988, 0.02529, -0.04159, 0.9988, 0.02529, -0.04162, 0.9988, 0.02532, -0.04162, 0.9988, 0.02532, -0.04162, 0.9988, 0.02532, -0.03506, 0.999, 0.02687, -0.04162, 0.9988, 0.0253, -0.04162, 0.9988, 0.0253, -0.03508, 0.999, 0.02688, -0.03508, 0.999, 0.02688, -0.0416, 0.9988, 0.0253, -0.04789, 0.9988, 0.005596, -0.0351, 0.999, 0.02692, -0.0351, 0.999, 0.02692, -0.04791, 0.9988, 0.005608, -0.04791, 0.9988, 0.005609, -0.0351, 0.999, 0.0269, -0.9658, 0.2086, 0.1539, -0.9658, 0.2086, 0.1539, -0.9658, 0.2086, 0.1539, -0.9658, 0.2086, 0.1539, -0.9658, 0.2086, 0.1539, -0.9658, 0.2086, 0.1539, -0.396, 0.9145, 0.0831, -0.396, 0.9145, 0.0831, -0.396, 0.9145, 0.0831, -0.396, 0.9145, 0.08311, -0.396, 0.9145, 0.08312, -0.396, 0.9145, 0.08311, -0.9592, 0.2822, -0.01602, -0.9592, 0.2822, -0.01601, -0.9592, 0.2822, -0.01601, -0.9592, 0.2822, -0.01599, -0.9592, 0.2822, -0.01599, -0.9592, 0.2822, -0.016, -0.3361, 0.9405, 0.0499, -0.3361, 0.9405, 0.0499, -0.3361, 0.9405, 0.0499, -0.3361, 0.9405, 0.04992, -0.3361, 0.9405, 0.04992, -0.3361, 0.9405, 0.04992, -0.935, 0.3511, 0.05039, -0.935, 0.3511, 0.05039, -0.935, 0.3511, 0.05039, -0.935, 0.3511, 0.05041, -0.935, 0.3511, 0.05041, -0.935, 0.3511, 0.05041, -0.2162, 0.9751, 0.04882, -0.2162, 0.9751, 0.04882, -0.2162, 0.9751, 0.04882, -0.2162, 0.9751, 0.0488, -0.2162, 0.9751, 0.04881, -0.2162, 0.9751, 0.0488, -0.8985, -0.4383, -0.02589, -0.8985, -0.4383, -0.02589, -0.8985, -0.4383, -0.02589, -0.8985, -0.4383, -0.02589, -0.8985, -0.4383, -0.02589, -0.8985, -0.4383, -0.02589, -0.8896, -0.4553, 0.03528, -0.8896, -0.4553, 0.03528, -0.8896, -0.4553, 0.03528, 0.9265, 0.2974, 0.2305, 0.9265, 0.2974, 0.2305, 0.9265, 0.2974, 0.2305, 0.9265, 0.2974, 0.2305, 0.9265, 0.2974, 0.2305, 0.9265, 0.2974, 0.2305, 0.872, 0.4463, 0.2011, 0.872, 0.4463, 0.2011, 0.872, 0.4463, 0.2011, 0.8703, -0.4717, 0.1417, 0.8703, -0.4717, 0.1417, 0.8703, -0.4717, 0.1417, 0.8703, -0.4717, 0.1417, 0.8703, -0.4717, 0.1417, 0.8703, -0.4717, 0.1417, 0.9399, -0.2599, 0.2214, 0.9399, -0.2599, 0.2214, 0.9399, -0.2599, 0.2214, 0.2651, 0.9263, 0.2678, 0.2651, 0.9263, 0.2678, 0.2651, 0.9263, 0.2678, 0.3633, 0.9202, 0.1455, 0.3633, 0.9202, 0.1455, 0.3633, 0.9202, 0.1455, 0.3633, 0.9202, 0.1455, 0.3633, 0.9202, 0.1455, 0.3633, 0.9202, 0.1455, 0.03089, 0.01241, -0.9994, 0.03089, 0.0124, -0.9994, 0.03089, 0.01241, -0.9994, 0.03089, 0.0124, -0.9994, 0.03085, 0.01242, -0.9994, 0.03089, 0.0124, -0.9994, 0.8985, -0.4383, -0.02589, 0.8985, -0.4383, -0.02589, 0.8985, -0.4383, -0.02589, 0.8985, -0.4383, -0.02589, 0.8985, -0.4383, -0.02589, 0.8985, -0.4383, -0.02589, 0.8896, -0.4553, 0.03528, 0.8896, -0.4553, 0.03528, 0.8896, -0.4553, 0.03528, -0.9265, 0.2974, 0.2305, -0.9265, 0.2974, 0.2305, -0.9265, 0.2974, 0.2305, -0.9265, 0.2974, 0.2305, -0.9265, 0.2974, 0.2305, -0.9265, 0.2974, 0.2305, -0.872, 0.4463, 0.2011, -0.872, 0.4463, 0.2011, -0.872, 0.4463, 0.2011, -0.8703, -0.4717, 0.1417, -0.8703, -0.4717, 0.1417, -0.8703, -0.4717, 0.1417, -0.8703, -0.4717, 0.1417, -0.8703, -0.4717, 0.1417, -0.8703, -0.4717, 0.1417, -0.9399, -0.2599, 0.2214, -0.9399, -0.2599, 0.2214, -0.9399, -0.2599, 0.2214, -0.2651, 0.9263, 0.2678, -0.2651, 0.9263, 0.2678, -0.2651, 0.9263, 0.2678, -0.3633, 0.9202, 0.1455, -0.3633, 0.9202, 0.1455, -0.3633, 0.9202, 0.1455, -0.3633, 0.9202, 0.1455, -0.3633, 0.9202, 0.1455, -0.3633, 0.9202, 0.1455, -0.03094, 0.01239, -0.9994, -0.03089, 0.0124, -0.9994, -0.03094, 0.01239, -0.9994, -0.03089, 0.01241, -0.9994, -0.03089, 0.01241, -0.9994, -0.03089, 0.01241, -0.9994, -0.5786, -0.619, 0.5312, -0.5786, -0.619, 0.5312, -0.5786, -0.619, 0.5312, -0.5786, -0.619, 0.5312, -0.5786, -0.619, 0.5312, -0.5786, -0.619, 0.5312, -0.5963, 0.663, 0.4526, -0.5963, 0.663, 0.4526, -0.5963, 0.663, 0.4526, -0.5963, 0.663, 0.4526, -0.5963, 0.663, 0.4526, -0.5963, 0.663, 0.4526, -0.2101, -0.8302, 0.5163, -0.2101, -0.8302, 0.5163, -0.2101, -0.8302, 0.5163, -0.2101, -0.8302, 0.5163, -0.2101, -0.8302, 0.5163, -0.2101, -0.8302, 0.5163, -0.8267, 0.212, 0.5212, -0.8267, 0.212, 0.5212, -0.8267, 0.212, 0.5212, -0.8267, 0.212, 0.5212, -0.8267, 0.212, 0.5212, -0.8267, 0.212, 0.5212, -0.8159, -0.2136, 0.5373, -0.8159, -0.2136, 0.5373, -0.8159, -0.2136, 0.5373, -0.8159, -0.2136, 0.5373, -0.8159, -0.2136, 0.5373, -0.8159, -0.2136, 0.5373, -0.1897, 0.9102, 0.3682, -0.1897, 0.9102, 0.3682, -0.1897, 0.9102, 0.3682, -0.1897, 0.9102, 0.3682, -0.1897, 0.9102, 0.3682, -0.1897, 0.9102, 0.3682, -0.7079, 0.2419, 0.6636, -0.7079, 0.2419, 0.6636, -0.7079, 0.2419, 0.6636, -0.7079, 0.2419, 0.6636, -0.7079, 0.2419, 0.6636, -0.7079, 0.2419, 0.6636, -0.7267, -0.1418, 0.6722, -0.7267, -0.1418, 0.6722, -0.7267, -0.1418, 0.6722, -0.7267, -0.1418, 0.6722, -0.7267, -0.1418, 0.6722, -0.7267, -0.1418, 0.6722, -0.1756, 0.7596, 0.6262, -0.1756, 0.7596, 0.6262, -0.1756, 0.7596, 0.6262, -0.1756, 0.7596, 0.6262, -0.1756, 0.7596, 0.6262, -0.1756, 0.7596, 0.6262, -0.5087, -0.5132, 0.6912, -0.5087, -0.5132, 0.6912, -0.5087, -0.5132, 0.6912, -0.5087, -0.5132, 0.6912, -0.5087, -0.5132, 0.6912, -0.5087, -0.5132, 0.6912, -0.4953, 0.575, 0.6512, -0.4953, 0.575, 0.6512, -0.4953, 0.575, 0.6512, -0.4953, 0.575, 0.6512, -0.4953, 0.575, 0.6512, -0.4953, 0.575, 0.6512, -0.1893, -0.6919, 0.6967, -0.1893, -0.6919, 0.6967, -0.1893, -0.6919, 0.6967, -0.1892, -0.6919, 0.6967, -0.1896, -0.6921, 0.6965, -0.1892, -0.6919, 0.6967, -0.1434, -0.5182, 0.8431, -0.1434, -0.5182, 0.8431, -0.1434, -0.5182, 0.8431, -0.1434, -0.5182, 0.8431, -0.1434, -0.5182, 0.8431, -0.1434, -0.5182, 0.8431, -0.5648, 0.2263, 0.7936, -0.5648, 0.2263, 0.7936, -0.5648, 0.2263, 0.7936, -0.5648, 0.2263, 0.7936, -0.5648, 0.2263, 0.7936, -0.5648, 0.2263, 0.7936, -0.5578, -0.0847, 0.8256, -0.5578, -0.0847, 0.8256, -0.5578, -0.0847, 0.8256, -0.5578, -0.08471, 0.8256, -0.5578, -0.08471, 0.8256, -0.5578, -0.08471, 0.8256, -0.1618, 0.6625, 0.7314, -0.1618, 0.6625, 0.7314, -0.1618, 0.6625, 0.7314, -0.1618, 0.6625, 0.7314, -0.1618, 0.6625, 0.7314, -0.1618, 0.6625, 0.7314, -0.3892, -0.3792, 0.8395, -0.3892, -0.3792, 0.8395, -0.3892, -0.3792, 0.8395, -0.3892, -0.3792, 0.8395, -0.3892, -0.3792, 0.8395, -0.3892, -0.3792, 0.8395, -0.4321, 0.4915, 0.7561, -0.4321, 0.4915, 0.7561, -0.4321, 0.4915, 0.7561, -0.4321, 0.4915, 0.7561, -0.4321, 0.4915, 0.7561, -0.4321, 0.4915, 0.7561, -0.04552, -0.1551, 0.9868, -0.04552, -0.1551, 0.9868, -0.04552, -0.1551, 0.9868, -0.1835, 0.1186, 0.9758, -0.1835, 0.1186, 0.9758, -0.1835, 0.1186, 0.9758, -0.1931, 0.03305, 0.9806, -0.1931, 0.03305, 0.9806, -0.1931, 0.03305, 0.9806, -0.04975, 0.2302, 0.9719, -0.04975, 0.2302, 0.9719, -0.04975, 0.2302, 0.9719, -0.1341, -0.09711, 0.9862, -0.1341, -0.09711, 0.9862, -0.1341, -0.09711, 0.9862, -0.1363, 0.1857, 0.9731, -0.1363, 0.1857, 0.9731, -0.1363, 0.1857, 0.9731, 0.5786, -0.619, 0.5312, 0.5786, -0.619, 0.5312, 0.5786, -0.619, 0.5312, 0.5786, -0.619, 0.5312, 0.5786, -0.619, 0.5312, 0.5786, -0.619, 0.5312, 0.5963, 0.6631, 0.4525, 0.5963, 0.6631, 0.4525, 0.5963, 0.6631, 0.4525, 0.5963, 0.663, 0.4526, 0.5963, 0.663, 0.4526, 0.5963, 0.663, 0.4526, 0.2101, -0.8302, 0.5163, 0.2101, -0.8302, 0.5163, 0.2101, -0.8302, 0.5163, 0.2101, -0.8302, 0.5163, 0.2101, -0.8302, 0.5163, 0.2101, -0.8302, 0.5163, 0.8267, 0.212, 0.5212, 0.8267, 0.212, 0.5212, 0.8267, 0.212, 0.5212, 0.8267, 0.212, 0.5212, 0.8267, 0.212, 0.5212, 0.8267, 0.212, 0.5212, 0.8159, -0.2136, 0.5373, 0.8159, -0.2136, 0.5373, 0.8159, -0.2136, 0.5373, 0.8159, -0.2136, 0.5373, 0.8159, -0.2136, 0.5373, 0.8159, -0.2136, 0.5373, 0.1897, 0.9102, 0.3682, 0.1897, 0.9102, 0.3682, 0.1897, 0.9102, 0.3682, 0.1897, 0.9102, 0.3682, 0.1897, 0.9102, 0.3682, 0.1897, 0.9102, 0.3682, 0.7079, 0.2419, 0.6636, 0.7079, 0.2419, 0.6636, 0.7079, 0.2419, 0.6636, 0.7079, 0.2419, 0.6636, 0.7079, 0.2419, 0.6636, 0.7079, 0.2419, 0.6636, 0.7267, -0.1418, 0.6722, 0.7267, -0.1418, 0.6722, 0.7267, -0.1418, 0.6722, 0.7267, -0.1418, 0.6722, 0.7267, -0.1418, 0.6722, 0.7267, -0.1418, 0.6722, 0.1756, 0.7596, 0.6262, 0.1756, 0.7596, 0.6262, 0.1756, 0.7596, 0.6262, 0.1756, 0.7596, 0.6262, 0.1756, 0.7596, 0.6262, 0.1756, 0.7596, 0.6262, 0.5087, -0.5132, 0.6912, 0.5087, -0.5132, 0.6912, 0.5087, -0.5132, 0.6912, 0.5087, -0.5132, 0.6912, 0.5087, -0.5132, 0.6912, 0.5087, -0.5132, 0.6913, 0.4953, 0.575, 0.6512, 0.4953, 0.575, 0.6512, 0.4953, 0.575, 0.6512, 0.4953, 0.575, 0.6512, 0.4953, 0.575, 0.6512, 0.4953, 0.575, 0.6512, 0.1892, -0.6919, 0.6967, 0.1892, -0.6919, 0.6967, 0.1892, -0.6919, 0.6967, 0.1893, -0.6919, 0.6967, 0.1893, -0.6919, 0.6967, 0.1893, -0.6919, 0.6967, 0.1434, -0.5182, 0.8431, 0.1434, -0.5182, 0.8431, 0.1433, -0.5182, 0.8432, 0.1434, -0.5182, 0.8431, 0.1434, -0.5182, 0.8431, 0.1435, -0.5182, 0.8431, 0.5648, 0.2263, 0.7936, 0.5648, 0.2263, 0.7936, 0.5648, 0.2263, 0.7936, 0.5648, 0.2263, 0.7936, 0.5648, 0.2263, 0.7936, 0.5648, 0.2263, 0.7936, 0.5578, -0.08471, 0.8256, 0.5578, -0.08471, 0.8256, 0.5578, -0.08471, 0.8256, 0.5578, -0.0847, 0.8256, 0.5578, -0.0847, 0.8256, 0.5578, -0.0847, 0.8256, 0.1618, 0.6625, 0.7314, 0.1618, 0.6625, 0.7314, 0.1618, 0.6625, 0.7314, 0.1618, 0.6625, 0.7314, 0.1618, 0.6625, 0.7314, 0.1618, 0.6625, 0.7314, 0.3892, -0.3792, 0.8395, 0.3892, -0.3792, 0.8395, 0.3892, -0.3792, 0.8395, 0.3892, -0.3792, 0.8395, 0.3892, -0.3792, 0.8395, 0.3892, -0.3792, 0.8395, 0.4321, 0.4915, 0.7561, 0.4321, 0.4915, 0.7561, 0.4321, 0.4915, 0.7561, 0.4321, 0.4915, 0.7561, 0.4321, 0.4915, 0.7561, 0.4321, 0.4915, 0.7561, 0.04552, -0.1551, 0.9868, 0.04552, -0.1551, 0.9868, 0.04552, -0.1551, 0.9868, 0.1835, 0.1186, 0.9758, 0.1835, 0.1186, 0.9758, 0.1835, 0.1186, 0.9758, 0.1931, 0.03305, 0.9806, 0.1931, 0.03305, 0.9806, 0.1931, 0.03305, 0.9806, 0.04975, 0.2302, 0.9719, 0.04975, 0.2302, 0.9719, 0.04975, 0.2302, 0.9719, 0.1341, -0.09711, 0.9862, 0.1341, -0.09711, 0.9862, 0.1341, -0.09711, 0.9862, 0.1363, 0.1857, 0.9731, 0.1363, 0.1857, 0.9731, 0.1363, 0.1857, 0.9731, 0.07259, 0.9819, 0.175, -0.06292, 0.9872, 0.1468, 0.06285, 0.9872, 0.1468, -0.06295, 0.9872, 0.1467, -0.05513, 0.9791, 0.1956, -0.004691, 0.9776, 0.2105, -0.05513, 0.9791, 0.1956, 0.0243, 0.9813, 0.191, -0.004695, 0.9776, 0.2105, 0.06286, 0.9872, 0.1468, 0.04515, 0.9867, 0.1559, 0.07259, 0.9819, 0.175, 0.04514, 0.9867, 0.1559, 0.04226, 0.986, 0.1615, 0.05626, 0.9803, 0.1891, 0.04228, 0.986, 0.1614, 0.07959, 0.9873, 0.1373, 0.05626, 0.9803, 0.1891, 0.07958, 0.9873, 0.1373, 0.005804, 0.9785, 0.2063, -0.005383, 0.9848, 0.1734, 0.05626, 0.9803, 0.1891, 0.07959, 0.9873, 0.1373, 0.04318, 0.986, 0.1608, -0.005387, 0.9848, 0.1734, 0.08512, 0.9738, 0.211, 0.04318, 0.986, 0.1608, -0.005382, 0.9848, 0.1733, 0.0432, 0.986, 0.1608, 0.07956, 0.9873, 0.1373, 0.05626, 0.9803, 0.1891, 0.0726, 0.9819, 0.1749, 0.04514, 0.9867, 0.1559, 0.1581, 0.8848, 0.4384, 0.2206, 0.871, 0.439, 0.09484, 0.8902, 0.4457, -0.06391, 0.7484, -0.6602, 0.09053, 0.6924, -0.7158, 0.0, 0.7499, -0.6615, -0.1581, 0.8848, 0.4384, -0.1581, 0.8848, 0.4384, -0.1581, 0.8848, 0.4384])] * 3)])

# ---- objects
ob_parttools = bpy.data.objects.new('PartTools', None)
ob_partroot = bpy.data.objects.new('partRoot', None)
ob_atmofx_envelope = bpy.data.objects.new('atmofx_envelope', me_nosecone_collider_001_circle_004_none_collider)

# ---- transforms, parenting, visibility, modifiers, constraints
ob_parttools.location = (0.0, 0.0, 0.0)
ob_parttools.rotation_mode = 'QUATERNION'
ob_parttools.rotation_quaternion = (1.0, 0.0, 0.0, 0.0)
ob_partroot.parent = ob_parttools
ob_partroot.location = (0.0, 0.0, 0.0)
ob_partroot.rotation_mode = 'QUATERNION'
ob_partroot.rotation_quaternion = (1.0, 0.0, 0.0, 0.0)
ob_atmofx_envelope.parent = ob_partroot
ob_atmofx_envelope.location = (-0.0, 0.0, 0.0)
ob_atmofx_envelope.rotation_mode = 'QUATERNION'
ob_atmofx_envelope.rotation_quaternion = (1.0, -0.0, 0.0, 0.0)

# ---- collection membership
scene.collection.objects.link(ob_parttools)
scene.collection.objects.link(ob_partroot)
scene.collection.objects.link(ob_atmofx_envelope)

# ---- scene / render settings (as saved in the file)
scene.frame_start = 1; scene.frame_end = 250; scene.frame_set(462)
scene.render.engine = 'BLENDER_EEVEE_NEXT'
scene.cycles.sampling_pattern = 'TABULATED_SOBOL'
scene.view_settings.view_transform = 'Filmic'
bpy.context.view_layer.update()

# ---- added for rendering (the .blend has no active camera and no usable light): camera, sun
cam_auto = bpy.data.cameras.new('AutoCamera')
cam_auto.lens = 50.0
cam_auto.sensor_width = 36.0
cam_auto.clip_end = 1000.0
ob_auto_camera = bpy.data.objects.new('AutoCamera', cam_auto)
scene.collection.objects.link(ob_auto_camera)
ob_auto_camera.location = (6.63118, -7.85996, 5.67876)
ob_auto_camera.rotation_euler = (1.09748, -7.21219e-08, 0.694738)
scene.camera = ob_auto_camera
light_auto_sun = bpy.data.lights.new('AutoSun', 'SUN')
light_auto_sun.energy = 3.0
light_auto_sun.angle = 0.0523599
ob_auto_sun = bpy.data.objects.new('AutoSun', light_auto_sun)
scene.collection.objects.link(ob_auto_sun)
ob_auto_sun.rotation_euler = (0.872665, 0.174533, 0.523599)
bpy.context.view_layer.update()
